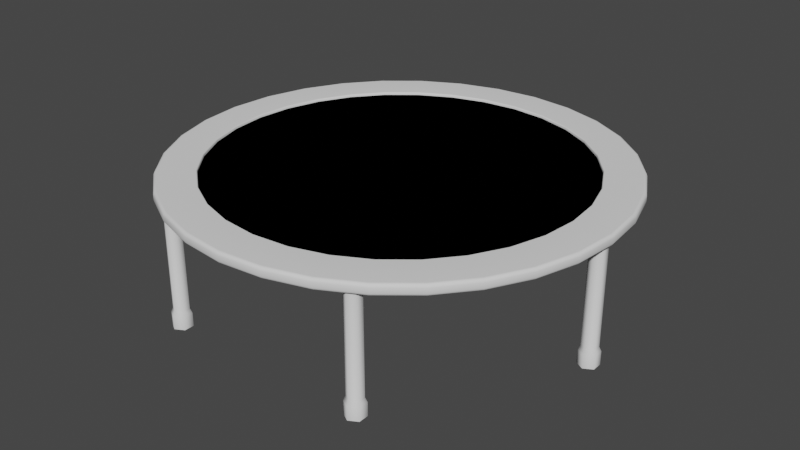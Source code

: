 # Source: Trampolin.blend  (saved by Blender 3.4.6; exported with 4.5.12 LTS)
import bpy
from mathutils import Matrix  # noqa: F401  (used for matrix-valued properties, if any)

bpy.ops.wm.read_factory_settings(use_empty=True)
scene = bpy.context.scene
scene.name = 'Scene'

# ---- collections
col_collection = bpy.data.collections.new('Collection'); scene.collection.children.link(col_collection)

# ---- node groups
ng_auto_smooth = bpy.data.node_groups.new('Auto Smooth', 'GeometryNodeTree')
_s = ng_auto_smooth.interface.new_socket(name='Geometry', in_out='OUTPUT', socket_type='NodeSocketGeometry')
_s = ng_auto_smooth.interface.new_socket(name='Geometry', in_out='INPUT', socket_type='NodeSocketGeometry')
_s = ng_auto_smooth.interface.new_socket(name='Angle', in_out='INPUT', socket_type='NodeSocketFloat')
_s.subtype = 'ANGLE'
_s.min_value = 0.0
_s.max_value = 3.142
ng_auto_smooth.is_modifier = True
_N = ng_auto_smooth.nodes; _L = ng_auto_smooth.links
n0 = _N.new('NodeGroupOutput'); n0.name = 'Group Output'; n0.location = (480, -100)
n1 = _N.new('NodeGroupInput'); n1.name = 'Group Input'; n1.location = (-420, -300)
n2 = _N.new('NodeGroupInput'); n2.name = 'Group Input.001'; n2.location = (-60, -100)
n3 = _N.new('GeometryNodeSetShadeSmooth'); n3.name = 'Set Shade Smooth'; n3.location = (120, -100)
n3.domain = 'EDGE'
n4 = _N.new('GeometryNodeSetShadeSmooth'); n4.name = 'Set Shade Smooth.001'; n4.location = (300, -100)
n5 = _N.new('GeometryNodeInputMeshEdgeAngle'); n5.name = 'Edge Angle'; n5.location = (-420, -220)
n6 = _N.new('GeometryNodeInputEdgeSmooth'); n6.name = 'Is Edge Smooth'; n6.location = (-60, -160)
n7 = _N.new('GeometryNodeInputShadeSmooth'); n7.name = 'Is Face Smooth'; n7.location = (-240, -340)
n8 = _N.new('FunctionNodeBooleanMath'); n8.name = 'Boolean Math'; n8.location = (-60, -220)
n9 = _N.new('FunctionNodeCompare'); n9.name = 'Compare'; n9.location = (-240, -180)
n9.operation = 'LESS_EQUAL'
_L.new(n5.outputs[0], n9.inputs[0])
_L.new(n4.outputs[0], n0.inputs[0])
_L.new(n1.outputs[1], n9.inputs[1])
_L.new(n9.outputs[0], n8.inputs[0])
_L.new(n7.outputs[0], n8.inputs[1])
_L.new(n2.outputs[0], n3.inputs[0])
_L.new(n6.outputs[0], n3.inputs[1])
_L.new(n3.outputs[0], n4.inputs[0])
_L.new(n8.outputs[0], n3.inputs[2])
n0.is_active_output = True

# ---- world
world_world = bpy.data.worlds.new('World'); scene.world = world_world
world_world.use_nodes = True; world_world.node_tree.nodes.clear()
_N = world_world.node_tree.nodes; _L = world_world.node_tree.links
n0 = _N.new('ShaderNodeOutputWorld'); n0.name = 'World Output'; n0.location = (300, 300)
n1 = _N.new('ShaderNodeBackground'); n1.name = 'Background'; n1.location = (10, 300)
n1.inputs[0].default_value = (0.05088, 0.05088, 0.05088, 1.0)
_L.new(n1.outputs[0], n0.inputs[0])
n0.is_active_output = True
world_world.color = (0.05088, 0.05088, 0.05088)
world_world.use_sun_shadow = False
world_world.sun_shadow_jitter_overblur = 0.0

# ---- meshes
me_circle = bpy.data.meshes.new('Circle')
me_circle.from_pydata([(0.0, 1.0, 0.0), (-0.2225, 0.9749, 0.0), (-0.4339, 0.901, 0.0), (-0.6235, 0.7818, 0.0), (-0.7818, 0.6235, 0.0), (-0.901, 0.4339, 0.0), (-0.9749, 0.2225, 0.0), (-1.0, 0.0, 0.0), (-0.9749, -0.2225, 0.0), (-0.901, -0.4339, 0.0), (-0.7818, -0.6235, 0.0), (-0.6235, -0.7818, 0.0), (-0.4339, -0.901, 0.0), (-0.2225, -0.9749, 0.0), (0.0, -1.0, 0.0), (0.2225, -0.9749, 0.0), (0.4339, -0.901, 0.0), (0.6235, -0.7818, 0.0), (0.7818, -0.6235, 0.0), (0.901, -0.4339, 0.0), (0.9749, -0.2225, 0.0), (1.0, 0.0, 0.0), (0.9749, 0.2225, 0.0), (0.901, 0.4339, 0.0), (0.7818, 0.6235, 0.0), (0.6235, 0.7818, 0.0), (0.4339, 0.901, 0.0), (0.2225, 0.9749, 0.0), (-0.0332, 0.1454, 0.0), (-2.904e-09, 0.1492, 0.0), (-0.06473, 0.1344, 0.0), (-0.09301, 0.1166, 0.0), (-0.1166, 0.09301, 0.0), (-0.1344, 0.06473, 0.0), (-0.1454, 0.0332, 0.0), (-0.1492, 0.0, 0.0), (-0.1454, -0.0332, 0.0), (-0.1344, -0.06473, 0.0), (-0.1166, -0.09301, 0.0), (-0.09301, -0.1166, 0.0), (-0.06473, -0.1344, 0.0), (-0.0332, -0.1454, 0.0), (-2.904e-09, -0.1492, 0.0), (0.0332, -0.1454, 0.0), (0.06473, -0.1344, 0.0), (0.09301, -0.1166, 0.0), (0.1166, -0.09301, 0.0), (0.1344, -0.06473, 0.0), (0.1454, -0.0332, 0.0), (0.1492, 0.0, 0.0), (0.1454, 0.0332, 0.0), (0.1344, 0.06473, 0.0), (0.1166, 0.09301, 0.0), (0.09301, 0.1166, 0.0), (0.06473, 0.1344, 0.0), (0.0332, 0.1454, 0.0), (-0.1955, 0.8564, 0.0), (-0.1684, 0.7379, 0.0), (-0.1414, 0.6194, 0.0), (-0.1143, 0.5009, 0.0), (-0.08729, 0.3824, 0.0), (-0.06024, 0.2639, 0.0), (-2.49e-09, 0.2707, 0.0), (-2.075e-09, 0.3923, 0.0), (-1.66e-09, 0.5138, 0.0), (-1.245e-09, 0.6354, 0.0), (-8.298e-10, 0.7569, 0.0), (-4.149e-10, 0.8785, 0.0), (-0.3811, 0.7915, 0.0), (-0.3284, 0.682, 0.0), (-0.2757, 0.5724, 0.0), (-0.2229, 0.4629, 0.0), (-0.1702, 0.3534, 0.0), (-0.1175, 0.2439, 0.0), (-0.5477, 0.6868, 0.0), (-0.4719, 0.5918, 0.0), (-0.3961, 0.4967, 0.0), (-0.3204, 0.4017, 0.0), (-0.2446, 0.3067, 0.0), (-0.1688, 0.2117, 0.0), (-0.6868, 0.5477, 0.0), (-0.5918, 0.4719, 0.0), (-0.4967, 0.3961, 0.0), (-0.4017, 0.3204, 0.0), (-0.3067, 0.2446, 0.0), (-0.2117, 0.1688, 0.0), (-0.7915, 0.3811, 0.0), (-0.682, 0.3284, 0.0), (-0.5724, 0.2757, 0.0), (-0.4629, 0.2229, 0.0), (-0.3534, 0.1702, 0.0), (-0.2439, 0.1175, 0.0), (-0.8564, 0.1955, 0.0), (-0.7379, 0.1684, 0.0), (-0.6194, 0.1414, 0.0), (-0.5009, 0.1143, 0.0), (-0.3824, 0.08729, 0.0), (-0.2639, 0.06024, 0.0), (-0.8785, 0.0, 0.0), (-0.7569, 0.0, 0.0), (-0.6354, 0.0, 0.0), (-0.5138, 0.0, 0.0), (-0.3923, 0.0, 0.0), (-0.2707, 0.0, 0.0), (-0.8564, -0.1955, 0.0), (-0.7379, -0.1684, 0.0), (-0.6194, -0.1414, 0.0), (-0.5009, -0.1143, 0.0), (-0.3824, -0.08729, 0.0), (-0.2639, -0.06024, 0.0), (-0.7915, -0.3811, 0.0), (-0.682, -0.3284, 0.0), (-0.5724, -0.2757, 0.0), (-0.4629, -0.2229, 0.0), (-0.3534, -0.1702, 0.0), (-0.2439, -0.1175, 0.0), (-0.6868, -0.5477, 0.0), (-0.5918, -0.4719, 0.0), (-0.4967, -0.3961, 0.0), (-0.4017, -0.3204, 0.0), (-0.3067, -0.2446, 0.0), (-0.2117, -0.1688, 0.0), (-0.5477, -0.6868, 0.0), (-0.4719, -0.5918, 0.0), (-0.3961, -0.4967, 0.0), (-0.3204, -0.4017, 0.0), (-0.2446, -0.3067, 0.0), (-0.1688, -0.2117, 0.0), (-0.3811, -0.7915, 0.0), (-0.3284, -0.682, 0.0), (-0.2757, -0.5724, 0.0), (-0.2229, -0.4629, 0.0), (-0.1702, -0.3534, 0.0), (-0.1175, -0.2439, 0.0), (-0.1955, -0.8564, 0.0), (-0.1684, -0.7379, 0.0), (-0.1414, -0.6194, 0.0), (-0.1143, -0.5009, 0.0), (-0.08729, -0.3824, 0.0), (-0.06024, -0.2639, 0.0), (-4.149e-10, -0.8785, 0.0), (-8.298e-10, -0.7569, 0.0), (-1.245e-09, -0.6354, 0.0), (-1.66e-09, -0.5138, 0.0), (-2.075e-09, -0.3923, 0.0), (-2.49e-09, -0.2707, 0.0), (0.1955, -0.8564, 0.0), (0.1684, -0.7379, 0.0), (0.1414, -0.6194, 0.0), (0.1143, -0.5009, 0.0), (0.08729, -0.3824, 0.0), (0.06024, -0.2639, 0.0), (0.3811, -0.7915, 0.0), (0.3284, -0.682, 0.0), (0.2757, -0.5724, 0.0), (0.2229, -0.4629, 0.0), (0.1702, -0.3534, 0.0), (0.1175, -0.2439, 0.0), (0.5477, -0.6868, 0.0), (0.4719, -0.5918, 0.0), (0.3961, -0.4967, 0.0), (0.3204, -0.4017, 0.0), (0.2446, -0.3067, 0.0), (0.1688, -0.2117, 0.0), (0.6868, -0.5477, 0.0), (0.5918, -0.4719, 0.0), (0.4967, -0.3961, 0.0), (0.4017, -0.3204, 0.0), (0.3067, -0.2446, 0.0), (0.2117, -0.1688, 0.0), (0.7915, -0.3811, 0.0), (0.682, -0.3284, 0.0), (0.5724, -0.2757, 0.0), (0.4629, -0.2229, 0.0), (0.3534, -0.1702, 0.0), (0.2439, -0.1175, 0.0), (0.8564, -0.1955, 0.0), (0.7379, -0.1684, 0.0), (0.6194, -0.1414, 0.0), (0.5009, -0.1143, 0.0), (0.3824, -0.08729, 0.0), (0.2639, -0.06024, 0.0), (0.8785, 0.0, 0.0), (0.7569, 0.0, 0.0), (0.6354, 0.0, 0.0), (0.5138, 0.0, 0.0), (0.3923, 0.0, 0.0), (0.2707, 0.0, 0.0), (0.8564, 0.1955, 0.0), (0.7379, 0.1684, 0.0), (0.6194, 0.1414, 0.0), (0.5009, 0.1143, 0.0), (0.3824, 0.08729, 0.0), (0.2639, 0.06024, 0.0), (0.7915, 0.3811, 0.0), (0.682, 0.3284, 0.0), (0.5724, 0.2757, 0.0), (0.4629, 0.2229, 0.0), (0.3534, 0.1702, 0.0), (0.2439, 0.1175, 0.0), (0.6868, 0.5477, 0.0), (0.5918, 0.4719, 0.0), (0.4967, 0.3961, 0.0), (0.4017, 0.3204, 0.0), (0.3067, 0.2446, 0.0), (0.2117, 0.1688, 0.0), (0.5477, 0.6868, 0.0), (0.4719, 0.5918, 0.0), (0.3961, 0.4967, 0.0), (0.3204, 0.4017, 0.0), (0.2446, 0.3067, 0.0), (0.1688, 0.2117, 0.0), (0.3811, 0.7915, 0.0), (0.3284, 0.682, 0.0), (0.2757, 0.5724, 0.0), (0.2229, 0.4629, 0.0), (0.1702, 0.3534, 0.0), (0.1175, 0.2439, 0.0), (0.1955, 0.8564, 0.0), (0.1684, 0.7379, 0.0), (0.1414, 0.6194, 0.0), (0.1143, 0.5009, 0.0), (0.08729, 0.3824, 0.0), (0.06024, 0.2639, 0.0), (0.0, 1.0, 0.0), (-0.2225, 0.9749, 0.0), (-0.4339, 0.901, 0.0), (-0.6235, 0.7818, 0.0), (-0.7818, 0.6235, 0.0), (-0.901, 0.4339, 0.0), (-0.9749, 0.2225, 0.0), (-1.0, 0.0, 0.0), (-0.9749, -0.2225, 0.0), (-0.901, -0.4339, 0.0), (-0.7818, -0.6235, 0.0), (-0.6235, -0.7818, 0.0), (-0.4339, -0.901, 0.0), (-0.2225, -0.9749, 0.0), (0.0, -1.0, 0.0), (0.2225, -0.9749, 0.0), (0.4339, -0.901, 0.0), (0.6235, -0.7818, 0.0), (0.7818, -0.6235, 0.0), (0.901, -0.4339, 0.0), (0.9749, -0.2225, 0.0), (1.0, 0.0, 0.0), (0.9749, 0.2225, 0.0), (0.901, 0.4339, 0.0), (0.7818, 0.6235, 0.0), (0.6235, 0.7818, 0.0), (0.4339, 0.901, 0.0), (0.2225, 0.9749, 0.0), (-0.0332, 0.1454, 0.0), (-2.904e-09, 0.1492, 0.0), (-0.06473, 0.1344, 0.0), (-0.09301, 0.1166, 0.0), (-0.1166, 0.09301, 0.0), (-0.1344, 0.06473, 0.0), (-0.1454, 0.0332, 0.0), (-0.1492, 0.0, 0.0), (-0.1454, -0.0332, 0.0), (-0.1344, -0.06473, 0.0), (-0.1166, -0.09301, 0.0), (-0.09301, -0.1166, 0.0), (-0.06473, -0.1344, 0.0), (-0.0332, -0.1454, 0.0), (-2.904e-09, -0.1492, 0.0), (0.0332, -0.1454, 0.0), (0.06473, -0.1344, 0.0), (0.09301, -0.1166, 0.0), (0.1166, -0.09301, 0.0), (0.1344, -0.06473, 0.0), (0.1454, -0.0332, 0.0), (0.1492, 0.0, 0.0), (0.1454, 0.0332, 0.0), (0.1344, 0.06473, 0.0), (0.1166, 0.09301, 0.0), (0.09301, 0.1166, 0.0), (0.06473, 0.1344, 0.0), (0.0332, 0.1454, 0.0), (-0.1955, 0.8564, 0.0), (-0.1684, 0.7379, 0.0), (-0.1414, 0.6194, 0.0), (-0.1143, 0.5009, 0.0), (-0.08729, 0.3824, 0.0), (-0.06024, 0.2639, 0.0), (-2.49e-09, 0.2707, 0.0), (-2.075e-09, 0.3923, 0.0), (-1.66e-09, 0.5138, 0.0), (-1.245e-09, 0.6354, 0.0), (-8.298e-10, 0.7569, 0.0), (-4.149e-10, 0.8785, 0.0), (-0.3811, 0.7915, 0.0), (-0.3284, 0.682, 0.0), (-0.2757, 0.5724, 0.0), (-0.2229, 0.4629, 0.0), (-0.1702, 0.3534, 0.0), (-0.1175, 0.2439, 0.0), (-0.5477, 0.6868, 0.0), (-0.4719, 0.5918, 0.0), (-0.3961, 0.4967, 0.0), (-0.3204, 0.4017, 0.0), (-0.2446, 0.3067, 0.0), (-0.1688, 0.2117, 0.0), (-0.6868, 0.5477, 0.0), (-0.5918, 0.4719, 0.0), (-0.4967, 0.3961, 0.0), (-0.4017, 0.3204, 0.0), (-0.3067, 0.2446, 0.0), (-0.2117, 0.1688, 0.0), (-0.7915, 0.3811, 0.0), (-0.682, 0.3284, 0.0), (-0.5724, 0.2757, 0.0), (-0.4629, 0.2229, 0.0), (-0.3534, 0.1702, 0.0), (-0.2439, 0.1175, 0.0), (-0.8564, 0.1955, 0.0), (-0.7379, 0.1684, 0.0), (-0.6194, 0.1414, 0.0), (-0.5009, 0.1143, 0.0), (-0.3824, 0.08729, 0.0), (-0.2639, 0.06024, 0.0), (-0.8785, 0.0, 0.0), (-0.7569, 0.0, 0.0), (-0.6354, 0.0, 0.0), (-0.5138, 0.0, 0.0), (-0.3923, 0.0, 0.0), (-0.2707, 0.0, 0.0), (-0.8564, -0.1955, 0.0), (-0.7379, -0.1684, 0.0), (-0.6194, -0.1414, 0.0), (-0.5009, -0.1143, 0.0), (-0.3824, -0.08729, 0.0), (-0.2639, -0.06024, 0.0), (-0.7915, -0.3811, 0.0), (-0.682, -0.3284, 0.0), (-0.5724, -0.2757, 0.0), (-0.4629, -0.2229, 0.0), (-0.3534, -0.1702, 0.0), (-0.2439, -0.1175, 0.0), (-0.6868, -0.5477, 0.0), (-0.5918, -0.4719, 0.0), (-0.4967, -0.3961, 0.0), (-0.4017, -0.3204, 0.0), (-0.3067, -0.2446, 0.0), (-0.2117, -0.1688, 0.0), (-0.5477, -0.6868, 0.0), (-0.4719, -0.5918, 0.0), (-0.3961, -0.4967, 0.0), (-0.3204, -0.4017, 0.0), (-0.2446, -0.3067, 0.0), (-0.1688, -0.2117, 0.0), (-0.3811, -0.7915, 0.0), (-0.3284, -0.682, 0.0), (-0.2757, -0.5724, 0.0), (-0.2229, -0.4629, 0.0), (-0.1702, -0.3534, 0.0), (-0.1175, -0.2439, 0.0), (-0.1955, -0.8564, 0.0), (-0.1684, -0.7379, 0.0), (-0.1414, -0.6194, 0.0), (-0.1143, -0.5009, 0.0), (-0.08729, -0.3824, 0.0), (-0.06024, -0.2639, 0.0), (-4.149e-10, -0.8785, 0.0), (-8.298e-10, -0.7569, 0.0), (-1.245e-09, -0.6354, 0.0), (-1.66e-09, -0.5138, 0.0), (-2.075e-09, -0.3923, 0.0), (-2.49e-09, -0.2707, 0.0), (0.1955, -0.8564, 0.0), (0.1684, -0.7379, 0.0), (0.1414, -0.6194, 0.0), (0.1143, -0.5009, 0.0), (0.08729, -0.3824, 0.0), (0.06024, -0.2639, 0.0), (0.3811, -0.7915, 0.0), (0.3284, -0.682, 0.0), (0.2757, -0.5724, 0.0), (0.2229, -0.4629, 0.0), (0.1702, -0.3534, 0.0), (0.1175, -0.2439, 0.0), (0.5477, -0.6868, 0.0), (0.4719, -0.5918, 0.0), (0.3961, -0.4967, 0.0), (0.3204, -0.4017, 0.0), (0.2446, -0.3067, 0.0), (0.1688, -0.2117, 0.0), (0.6868, -0.5477, 0.0), (0.5918, -0.4719, 0.0), (0.4967, -0.3961, 0.0), (0.4017, -0.3204, 0.0), (0.3067, -0.2446, 0.0), (0.2117, -0.1688, 0.0), (0.7915, -0.3811, 0.0), (0.682, -0.3284, 0.0), (0.5724, -0.2757, 0.0), (0.4629, -0.2229, 0.0), (0.3534, -0.1702, 0.0), (0.2439, -0.1175, 0.0), (0.8564, -0.1955, 0.0), (0.7379, -0.1684, 0.0), (0.6194, -0.1414, 0.0), (0.5009, -0.1143, 0.0), (0.3824, -0.08729, 0.0), (0.2639, -0.06024, 0.0), (0.8785, 0.0, 0.0), (0.7569, 0.0, 0.0), (0.6354, 0.0, 0.0), (0.5138, 0.0, 0.0), (0.3923, 0.0, 0.0), (0.2707, 0.0, 0.0), (0.8564, 0.1955, 0.0), (0.7379, 0.1684, 0.0), (0.6194, 0.1414, 0.0), (0.5009, 0.1143, 0.0), (0.3824, 0.08729, 0.0), (0.2639, 0.06024, 0.0), (0.7915, 0.3811, 0.0), (0.682, 0.3284, 0.0), (0.5724, 0.2757, 0.0), (0.4629, 0.2229, 0.0), (0.3534, 0.1702, 0.0), (0.2439, 0.1175, 0.0), (0.6868, 0.5477, 0.0), (0.5918, 0.4719, 0.0), (0.4967, 0.3961, 0.0), (0.4017, 0.3204, 0.0), (0.3067, 0.2446, 0.0), (0.2117, 0.1688, 0.0), (0.5477, 0.6868, 0.0), (0.4719, 0.5918, 0.0), (0.3961, 0.4967, 0.0), (0.3204, 0.4017, 0.0), (0.2446, 0.3067, 0.0), (0.1688, 0.2117, 0.0), (0.3811, 0.7915, 0.0), (0.3284, 0.682, 0.0), (0.2757, 0.5724, 0.0), (0.2229, 0.4629, 0.0), (0.1702, 0.3534, 0.0), (0.1175, 0.2439, 0.0), (0.1955, 0.8564, 0.0), (0.1684, 0.7379, 0.0), (0.1414, 0.6194, 0.0), (0.1143, 0.5009, 0.0), (0.08729, 0.3824, 0.0), (0.06024, 0.2639, 0.0)], [], [(29, 28, 30, 31, 32, 33, 34, 35, 36, 37, 38, 39, 40, 41, 42, 43, 44, 45, 46, 47, 48, 49, 50, 51, 52, 53, 54, 55), (56, 67, 0, 1), (68, 56, 1, 2), (74, 68, 2, 3), (80, 74, 3, 4), (86, 80, 4, 5), (92, 86, 5, 6), (98, 92, 6, 7), (104, 98, 7, 8), (110, 104, 8, 9), (116, 110, 9, 10), (122, 116, 10, 11), (128, 122, 11, 12), (134, 128, 12, 13), (140, 134, 13, 14), (146, 140, 14, 15), (152, 146, 15, 16), (158, 152, 16, 17), (164, 158, 17, 18), (170, 164, 18, 19), (176, 170, 19, 20), (182, 176, 20, 21), (188, 182, 21, 22), (194, 188, 22, 23), (200, 194, 23, 24), (206, 200, 24, 25), (212, 206, 25, 26), (218, 212, 26, 27), (67, 218, 27, 0), (29, 55, 223, 62), (62, 223, 222, 63), (63, 222, 221, 64), (64, 221, 220, 65), (65, 220, 219, 66), (66, 219, 218, 67), (55, 54, 217, 223), (223, 217, 216, 222), (222, 216, 215, 221), (221, 215, 214, 220), (220, 214, 213, 219), (219, 213, 212, 218), (54, 53, 211, 217), (217, 211, 210, 216), (216, 210, 209, 215), (215, 209, 208, 214), (214, 208, 207, 213), (213, 207, 206, 212), (53, 52, 205, 211), (211, 205, 204, 210), (210, 204, 203, 209), (209, 203, 202, 208), (208, 202, 201, 207), (207, 201, 200, 206), (52, 51, 199, 205), (205, 199, 198, 204), (204, 198, 197, 203), (203, 197, 196, 202), (202, 196, 195, 201), (201, 195, 194, 200), (51, 50, 193, 199), (199, 193, 192, 198), (198, 192, 191, 197), (197, 191, 190, 196), (196, 190, 189, 195), (195, 189, 188, 194), (50, 49, 187, 193), (193, 187, 186, 192), (192, 186, 185, 191), (191, 185, 184, 190), (190, 184, 183, 189), (189, 183, 182, 188), (49, 48, 181, 187), (187, 181, 180, 186), (186, 180, 179, 185), (185, 179, 178, 184), (184, 178, 177, 183), (183, 177, 176, 182), (48, 47, 175, 181), (181, 175, 174, 180), (180, 174, 173, 179), (179, 173, 172, 178), (178, 172, 171, 177), (177, 171, 170, 176), (47, 46, 169, 175), (175, 169, 168, 174), (174, 168, 167, 173), (173, 167, 166, 172), (172, 166, 165, 171), (171, 165, 164, 170), (46, 45, 163, 169), (169, 163, 162, 168), (168, 162, 161, 167), (167, 161, 160, 166), (166, 160, 159, 165), (165, 159, 158, 164), (45, 44, 157, 163), (163, 157, 156, 162), (162, 156, 155, 161), (161, 155, 154, 160), (160, 154, 153, 159), (159, 153, 152, 158), (44, 43, 151, 157), (157, 151, 150, 156), (156, 150, 149, 155), (155, 149, 148, 154), (154, 148, 147, 153), (153, 147, 146, 152), (43, 42, 145, 151), (151, 145, 144, 150), (150, 144, 143, 149), (149, 143, 142, 148), (148, 142, 141, 147), (147, 141, 140, 146), (42, 41, 139, 145), (145, 139, 138, 144), (144, 138, 137, 143), (143, 137, 136, 142), (142, 136, 135, 141), (141, 135, 134, 140), (41, 40, 133, 139), (139, 133, 132, 138), (138, 132, 131, 137), (137, 131, 130, 136), (136, 130, 129, 135), (135, 129, 128, 134), (40, 39, 127, 133), (133, 127, 126, 132), (132, 126, 125, 131), (131, 125, 124, 130), (130, 124, 123, 129), (129, 123, 122, 128), (39, 38, 121, 127), (127, 121, 120, 126), (126, 120, 119, 125), (125, 119, 118, 124), (124, 118, 117, 123), (123, 117, 116, 122), (38, 37, 115, 121), (121, 115, 114, 120), (120, 114, 113, 119), (119, 113, 112, 118), (118, 112, 111, 117), (117, 111, 110, 116), (37, 36, 109, 115), (115, 109, 108, 114), (114, 108, 107, 113), (113, 107, 106, 112), (112, 106, 105, 111), (111, 105, 104, 110), (36, 35, 103, 109), (109, 103, 102, 108), (108, 102, 101, 107), (107, 101, 100, 106), (106, 100, 99, 105), (105, 99, 98, 104), (35, 34, 97, 103), (103, 97, 96, 102), (102, 96, 95, 101), (101, 95, 94, 100), (100, 94, 93, 99), (99, 93, 92, 98), (34, 33, 91, 97), (97, 91, 90, 96), (96, 90, 89, 95), (95, 89, 88, 94), (94, 88, 87, 93), (93, 87, 86, 92), (33, 32, 85, 91), (91, 85, 84, 90), (90, 84, 83, 89), (89, 83, 82, 88), (88, 82, 81, 87), (87, 81, 80, 86), (32, 31, 79, 85), (85, 79, 78, 84), (84, 78, 77, 83), (83, 77, 76, 82), (82, 76, 75, 81), (81, 75, 74, 80), (31, 30, 73, 79), (79, 73, 72, 78), (78, 72, 71, 77), (77, 71, 70, 76), (76, 70, 69, 75), (75, 69, 68, 74), (30, 28, 61, 73), (73, 61, 60, 72), (72, 60, 59, 71), (71, 59, 58, 70), (70, 58, 57, 69), (69, 57, 56, 68), (28, 29, 62, 61), (61, 62, 63, 60), (60, 63, 64, 59), (59, 64, 65, 58), (58, 65, 66, 57), (57, 66, 67, 56), (253, 279, 278, 277, 276, 275, 274, 273, 272, 271, 270, 269, 268, 267, 266, 265, 264, 263, 262, 261, 260, 259, 258, 257, 256, 255, 254, 252), (280, 225, 224, 291), (292, 226, 225, 280), (298, 227, 226, 292), (304, 228, 227, 298), (310, 229, 228, 304), (316, 230, 229, 310), (322, 231, 230, 316), (328, 232, 231, 322), (334, 233, 232, 328), (340, 234, 233, 334), (346, 235, 234, 340), (352, 236, 235, 346), (358, 237, 236, 352), (364, 238, 237, 358), (370, 239, 238, 364), (376, 240, 239, 370), (382, 241, 240, 376), (388, 242, 241, 382), (394, 243, 242, 388), (400, 244, 243, 394), (406, 245, 244, 400), (412, 246, 245, 406), (418, 247, 246, 412), (424, 248, 247, 418), (430, 249, 248, 424), (436, 250, 249, 430), (442, 251, 250, 436), (291, 224, 251, 442), (253, 286, 447, 279), (286, 287, 446, 447), (287, 288, 445, 446), (288, 289, 444, 445), (289, 290, 443, 444), (290, 291, 442, 443), (279, 447, 441, 278), (447, 446, 440, 441), (446, 445, 439, 440), (445, 444, 438, 439), (444, 443, 437, 438), (443, 442, 436, 437), (278, 441, 435, 277), (441, 440, 434, 435), (440, 439, 433, 434), (439, 438, 432, 433), (438, 437, 431, 432), (437, 436, 430, 431), (277, 435, 429, 276), (435, 434, 428, 429), (434, 433, 427, 428), (433, 432, 426, 427), (432, 431, 425, 426), (431, 430, 424, 425), (276, 429, 423, 275), (429, 428, 422, 423), (428, 427, 421, 422), (427, 426, 420, 421), (426, 425, 419, 420), (425, 424, 418, 419), (275, 423, 417, 274), (423, 422, 416, 417), (422, 421, 415, 416), (421, 420, 414, 415), (420, 419, 413, 414), (419, 418, 412, 413), (274, 417, 411, 273), (417, 416, 410, 411), (416, 415, 409, 410), (415, 414, 408, 409), (414, 413, 407, 408), (413, 412, 406, 407), (273, 411, 405, 272), (411, 410, 404, 405), (410, 409, 403, 404), (409, 408, 402, 403), (408, 407, 401, 402), (407, 406, 400, 401), (272, 405, 399, 271), (405, 404, 398, 399), (404, 403, 397, 398), (403, 402, 396, 397), (402, 401, 395, 396), (401, 400, 394, 395), (271, 399, 393, 270), (399, 398, 392, 393), (398, 397, 391, 392), (397, 396, 390, 391), (396, 395, 389, 390), (395, 394, 388, 389), (270, 393, 387, 269), (393, 392, 386, 387), (392, 391, 385, 386), (391, 390, 384, 385), (390, 389, 383, 384), (389, 388, 382, 383), (269, 387, 381, 268), (387, 386, 380, 381), (386, 385, 379, 380), (385, 384, 378, 379), (384, 383, 377, 378), (383, 382, 376, 377), (268, 381, 375, 267), (381, 380, 374, 375), (380, 379, 373, 374), (379, 378, 372, 373), (378, 377, 371, 372), (377, 376, 370, 371), (267, 375, 369, 266), (375, 374, 368, 369), (374, 373, 367, 368), (373, 372, 366, 367), (372, 371, 365, 366), (371, 370, 364, 365), (266, 369, 363, 265), (369, 368, 362, 363), (368, 367, 361, 362), (367, 366, 360, 361), (366, 365, 359, 360), (365, 364, 358, 359), (265, 363, 357, 264), (363, 362, 356, 357), (362, 361, 355, 356), (361, 360, 354, 355), (360, 359, 353, 354), (359, 358, 352, 353), (264, 357, 351, 263), (357, 356, 350, 351), (356, 355, 349, 350), (355, 354, 348, 349), (354, 353, 347, 348), (353, 352, 346, 347), (263, 351, 345, 262), (351, 350, 344, 345), (350, 349, 343, 344), (349, 348, 342, 343), (348, 347, 341, 342), (347, 346, 340, 341), (262, 345, 339, 261), (345, 344, 338, 339), (344, 343, 337, 338), (343, 342, 336, 337), (342, 341, 335, 336), (341, 340, 334, 335), (261, 339, 333, 260), (339, 338, 332, 333), (338, 337, 331, 332), (337, 336, 330, 331), (336, 335, 329, 330), (335, 334, 328, 329), (260, 333, 327, 259), (333, 332, 326, 327), (332, 331, 325, 326), (331, 330, 324, 325), (330, 329, 323, 324), (329, 328, 322, 323), (259, 327, 321, 258), (327, 326, 320, 321), (326, 325, 319, 320), (325, 324, 318, 319), (324, 323, 317, 318), (323, 322, 316, 317), (258, 321, 315, 257), (321, 320, 314, 315), (320, 319, 313, 314), (319, 318, 312, 313), (318, 317, 311, 312), (317, 316, 310, 311), (257, 315, 309, 256), (315, 314, 308, 309), (314, 313, 307, 308), (313, 312, 306, 307), (312, 311, 305, 306), (311, 310, 304, 305), (256, 309, 303, 255), (309, 308, 302, 303), (308, 307, 301, 302), (307, 306, 300, 301), (306, 305, 299, 300), (305, 304, 298, 299), (255, 303, 297, 254), (303, 302, 296, 297), (302, 301, 295, 296), (301, 300, 294, 295), (300, 299, 293, 294), (299, 298, 292, 293), (254, 297, 285, 252), (297, 296, 284, 285), (296, 295, 283, 284), (295, 294, 282, 283), (294, 293, 281, 282), (293, 292, 280, 281), (252, 285, 286, 253), (285, 284, 287, 286), (284, 283, 288, 287), (283, 282, 289, 288), (282, 281, 290, 289), (281, 280, 291, 290)])
me_circle.polygons.foreach_set('use_smooth', [True] * 394)
_uv = me_circle.uv_layers.new(name='UVMap')
_uv.uv.foreach_set('vector', [0.5, 0.8385, 0.4247, 0.83, 0.3531, 0.805, 0.2889, 0.7647, 0.2353, 0.7111, 0.195, 0.6469, 0.17, 0.5753, 0.1615, 0.5, 0.17, 0.4247, 0.195, 0.3531, 0.2353, 0.2889, 0.2889, 0.2353, 0.3531, 0.195, 0.4247, 0.17, 0.5, 0.1615, 0.5753, 0.17, 0.6469, 0.195, 0.7111, 0.2353, 0.7647, 0.2889, 0.805, 0.3531, 0.83, 0.4247, 0.8385, 0.5, 0.83, 0.5753, 0.805, 0.6469, 0.7647, 0.7111, 0.7111, 0.7647, 0.6469, 0.805, 0.5753, 0.83, 0.3939, 0.965, 0.5, 0.9769, 0.5, 1.0, 0.3887, 0.9875, 0.2931, 0.9297, 0.3939, 0.965, 0.3887, 0.9875, 0.2831, 0.9505, 0.2026, 0.8729, 0.2931, 0.9297, 0.2831, 0.9505, 0.1883, 0.8909, 0.1271, 0.7974, 0.2026, 0.8729, 0.1883, 0.8909, 0.1091, 0.8117, 0.0703, 0.7069, 0.1271, 0.7974, 0.1091, 0.8117, 0.04952, 0.7169, 0.03503, 0.6061, 0.0703, 0.7069, 0.04952, 0.7169, 0.01254, 0.6113, 0.02307, 0.5, 0.03503, 0.6061, 0.01254, 0.6113, 0.0, 0.5, 0.03503, 0.3939, 0.02307, 0.5, 0.0, 0.5, 0.01254, 0.3887, 0.0703, 0.2931, 0.03503, 0.3939, 0.01254, 0.3887, 0.04952, 0.2831, 0.1271, 0.2026, 0.0703, 0.2931, 0.04952, 0.2831, 0.1091, 0.1883, 0.2026, 0.1271, 0.1271, 0.2026, 0.1091, 0.1883, 0.1883, 0.1091, 0.2931, 0.0703, 0.2026, 0.1271, 0.1883, 0.1091, 0.2831, 0.04952, 0.3939, 0.03503, 0.2931, 0.0703, 0.2831, 0.04952, 0.3887, 0.01254, 0.5, 0.02307, 0.3939, 0.03503, 0.3887, 0.01254, 0.5, 0.0, 0.6061, 0.03503, 0.5, 0.02307, 0.5, 0.0, 0.6113, 0.01254, 0.7069, 0.0703, 0.6061, 0.03503, 0.6113, 0.01254, 0.7169, 0.04952, 0.7974, 0.1271, 0.7069, 0.0703, 0.7169, 0.04952, 0.8117, 0.1091, 0.8729, 0.2026, 0.7974, 0.1271, 0.8117, 0.1091, 0.8909, 0.1883, 0.9297, 0.2931, 0.8729, 0.2026, 0.8909, 0.1883, 0.9505, 0.2831, 0.965, 0.3939, 0.9297, 0.2931, 0.9505, 0.2831, 0.9875, 0.3887, 0.9769, 0.5, 0.965, 0.3939, 0.9875, 0.3887, 1.0, 0.5, 0.965, 0.6061, 0.9769, 0.5, 1.0, 0.5, 0.9875, 0.6113, 0.9297, 0.7069, 0.965, 0.6061, 0.9875, 0.6113, 0.9505, 0.7169, 0.8729, 0.7974, 0.9297, 0.7069, 0.9505, 0.7169, 0.8909, 0.8117, 0.7974, 0.8729, 0.8729, 0.7974, 0.8909, 0.8117, 0.8117, 0.8909, 0.7069, 0.9297, 0.7974, 0.8729, 0.8117, 0.8909, 0.7169, 0.9505, 0.6061, 0.965, 0.7069, 0.9297, 0.7169, 0.9505, 0.6113, 0.9875, 0.5, 0.9769, 0.6061, 0.965, 0.6113, 0.9875, 0.5, 1.0, 0.5, 0.8385, 0.5753, 0.83, 0.5805, 0.8525, 0.5, 0.8616, 0.5, 0.8616, 0.5805, 0.8525, 0.5856, 0.875, 0.5, 0.8846, 0.5, 0.8846, 0.5856, 0.875, 0.5907, 0.8975, 0.5, 0.9077, 0.5, 0.9077, 0.5907, 0.8975, 0.5959, 0.92, 0.5, 0.9308, 0.5, 0.9308, 0.5959, 0.92, 0.601, 0.9425, 0.5, 0.9539, 0.5, 0.9539, 0.601, 0.9425, 0.6061, 0.965, 0.5, 0.9769, 0.5753, 0.83, 0.6469, 0.805, 0.6569, 0.8258, 0.5805, 0.8525, 0.5805, 0.8525, 0.6569, 0.8258, 0.6669, 0.8466, 0.5856, 0.875, 0.5856, 0.875, 0.6669, 0.8466, 0.6769, 0.8673, 0.5907, 0.8975, 0.5907, 0.8975, 0.6769, 0.8673, 0.6869, 0.8881, 0.5959, 0.92, 0.5959, 0.92, 0.6869, 0.8881, 0.6969, 0.9089, 0.601, 0.9425, 0.601, 0.9425, 0.6969, 0.9089, 0.7069, 0.9297, 0.6061, 0.965, 0.6469, 0.805, 0.7111, 0.7647, 0.7254, 0.7827, 0.6569, 0.8258, 0.6569, 0.8258, 0.7254, 0.7827, 0.7398, 0.8007, 0.6669, 0.8466, 0.6669, 0.8466, 0.7398, 0.8007, 0.7542, 0.8188, 0.6769, 0.8673, 0.6769, 0.8673, 0.7542, 0.8188, 0.7686, 0.8368, 0.6869, 0.8881, 0.6869, 0.8881, 0.7686, 0.8368, 0.783, 0.8548, 0.6969, 0.9089, 0.6969, 0.9089, 0.783, 0.8548, 0.7974, 0.8729, 0.7069, 0.9297, 0.7111, 0.7647, 0.7647, 0.7111, 0.7827, 0.7254, 0.7254, 0.7827, 0.7254, 0.7827, 0.7827, 0.7254, 0.8007, 0.7398, 0.7398, 0.8007, 0.7398, 0.8007, 0.8007, 0.7398, 0.8188, 0.7542, 0.7542, 0.8188, 0.7542, 0.8188, 0.8188, 0.7542, 0.8368, 0.7686, 0.7686, 0.8368, 0.7686, 0.8368, 0.8368, 0.7686, 0.8548, 0.783, 0.783, 0.8548, 0.783, 0.8548, 0.8548, 0.783, 0.8729, 0.7974, 0.7974, 0.8729, 0.7647, 0.7111, 0.805, 0.6469, 0.8258, 0.6569, 0.7827, 0.7254, 0.7827, 0.7254, 0.8258, 0.6569, 0.8466, 0.6669, 0.8007, 0.7398, 0.8007, 0.7398, 0.8466, 0.6669, 0.8673, 0.6769, 0.8188, 0.7542, 0.8188, 0.7542, 0.8673, 0.6769, 0.8881, 0.6869, 0.8368, 0.7686, 0.8368, 0.7686, 0.8881, 0.6869, 0.9089, 0.6969, 0.8548, 0.783, 0.8548, 0.783, 0.9089, 0.6969, 0.9297, 0.7069, 0.8729, 0.7974, 0.805, 0.6469, 0.83, 0.5753, 0.8525, 0.5805, 0.8258, 0.6569, 0.8258, 0.6569, 0.8525, 0.5805, 0.875, 0.5856, 0.8466, 0.6669, 0.8466, 0.6669, 0.875, 0.5856, 0.8975, 0.5907, 0.8673, 0.6769, 0.8673, 0.6769, 0.8975, 0.5907, 0.92, 0.5959, 0.8881, 0.6869, 0.8881, 0.6869, 0.92, 0.5959, 0.9425, 0.601, 0.9089, 0.6969, 0.9089, 0.6969, 0.9425, 0.601, 0.965, 0.6061, 0.9297, 0.7069, 0.83, 0.5753, 0.8385, 0.5, 0.8616, 0.5, 0.8525, 0.5805, 0.8525, 0.5805, 0.8616, 0.5, 0.8846, 0.5, 0.875, 0.5856, 0.875, 0.5856, 0.8846, 0.5, 0.9077, 0.5, 0.8975, 0.5907, 0.8975, 0.5907, 0.9077, 0.5, 0.9308, 0.5, 0.92, 0.5959, 0.92, 0.5959, 0.9308, 0.5, 0.9539, 0.5, 0.9425, 0.601, 0.9425, 0.601, 0.9539, 0.5, 0.9769, 0.5, 0.965, 0.6061, 0.8385, 0.5, 0.83, 0.4247, 0.8525, 0.4195, 0.8616, 0.5, 0.8616, 0.5, 0.8525, 0.4195, 0.875, 0.4144, 0.8846, 0.5, 0.8846, 0.5, 0.875, 0.4144, 0.8975, 0.4093, 0.9077, 0.5, 0.9077, 0.5, 0.8975, 0.4093, 0.92, 0.4041, 0.9308, 0.5, 0.9308, 0.5, 0.92, 0.4041, 0.9425, 0.399, 0.9539, 0.5, 0.9539, 0.5, 0.9425, 0.399, 0.965, 0.3939, 0.9769, 0.5, 0.83, 0.4247, 0.805, 0.3531, 0.8258, 0.3431, 0.8525, 0.4195, 0.8525, 0.4195, 0.8258, 0.3431, 0.8466, 0.3331, 0.875, 0.4144, 0.875, 0.4144, 0.8466, 0.3331, 0.8673, 0.3231, 0.8975, 0.4093, 0.8975, 0.4093, 0.8673, 0.3231, 0.8881, 0.3131, 0.92, 0.4041, 0.92, 0.4041, 0.8881, 0.3131, 0.9089, 0.3031, 0.9425, 0.399, 0.9425, 0.399, 0.9089, 0.3031, 0.9297, 0.2931, 0.965, 0.3939, 0.805, 0.3531, 0.7647, 0.2889, 0.7827, 0.2746, 0.8258, 0.3431, 0.8258, 0.3431, 0.7827, 0.2746, 0.8007, 0.2602, 0.8466, 0.3331, 0.8466, 0.3331, 0.8007, 0.2602, 0.8188, 0.2458, 0.8673, 0.3231, 0.8673, 0.3231, 0.8188, 0.2458, 0.8368, 0.2314, 0.8881, 0.3131, 0.8881, 0.3131, 0.8368, 0.2314, 0.8548, 0.217, 0.9089, 0.3031, 0.9089, 0.3031, 0.8548, 0.217, 0.8729, 0.2026, 0.9297, 0.2931, 0.7647, 0.2889, 0.7111, 0.2353, 0.7254, 0.2173, 0.7827, 0.2746, 0.7827, 0.2746, 0.7254, 0.2173, 0.7398, 0.1993, 0.8007, 0.2602, 0.8007, 0.2602, 0.7398, 0.1993, 0.7542, 0.1812, 0.8188, 0.2458, 0.8188, 0.2458, 0.7542, 0.1812, 0.7686, 0.1632, 0.8368, 0.2314, 0.8368, 0.2314, 0.7686, 0.1632, 0.783, 0.1452, 0.8548, 0.217, 0.8548, 0.217, 0.783, 0.1452, 0.7974, 0.1271, 0.8729, 0.2026, 0.7111, 0.2353, 0.6469, 0.195, 0.6569, 0.1742, 0.7254, 0.2173, 0.7254, 0.2173, 0.6569, 0.1742, 0.6669, 0.1534, 0.7398, 0.1993, 0.7398, 0.1993, 0.6669, 0.1534, 0.6769, 0.1327, 0.7542, 0.1812, 0.7542, 0.1812, 0.6769, 0.1327, 0.6869, 0.1119, 0.7686, 0.1632, 0.7686, 0.1632, 0.6869, 0.1119, 0.6969, 0.09109, 0.783, 0.1452, 0.783, 0.1452, 0.6969, 0.09109, 0.7069, 0.0703, 0.7974, 0.1271, 0.6469, 0.195, 0.5753, 0.17, 0.5805, 0.1475, 0.6569, 0.1742, 0.6569, 0.1742, 0.5805, 0.1475, 0.5856, 0.125, 0.6669, 0.1534, 0.6669, 0.1534, 0.5856, 0.125, 0.5907, 0.1025, 0.6769, 0.1327, 0.6769, 0.1327, 0.5907, 0.1025, 0.5959, 0.08001, 0.6869, 0.1119, 0.6869, 0.1119, 0.5959, 0.08001, 0.601, 0.05752, 0.6969, 0.09109, 0.6969, 0.09109, 0.601, 0.05752, 0.6061, 0.03503, 0.7069, 0.0703, 0.5753, 0.17, 0.5, 0.1615, 0.5, 0.1384, 0.5805, 0.1475, 0.5805, 0.1475, 0.5, 0.1384, 0.5, 0.1154, 0.5856, 0.125, 0.5856, 0.125, 0.5, 0.1154, 0.5, 0.09228, 0.5907, 0.1025, 0.5907, 0.1025, 0.5, 0.09228, 0.5, 0.06921, 0.5959, 0.08001, 0.5959, 0.08001, 0.5, 0.06921, 0.5, 0.04614, 0.601, 0.05752, 0.601, 0.05752, 0.5, 0.04614, 0.5, 0.02307, 0.6061, 0.03503, 0.5, 0.1615, 0.4247, 0.17, 0.4195, 0.1475, 0.5, 0.1384, 0.5, 0.1384, 0.4195, 0.1475, 0.4144, 0.125, 0.5, 0.1154, 0.5, 0.1154, 0.4144, 0.125, 0.4093, 0.1025, 0.5, 0.09228, 0.5, 0.09228, 0.4093, 0.1025, 0.4041, 0.08001, 0.5, 0.06921, 0.5, 0.06921, 0.4041, 0.08001, 0.399, 0.05752, 0.5, 0.04614, 0.5, 0.04614, 0.399, 0.05752, 0.3939, 0.03503, 0.5, 0.02307, 0.4247, 0.17, 0.3531, 0.195, 0.3431, 0.1742, 0.4195, 0.1475, 0.4195, 0.1475, 0.3431, 0.1742, 0.3331, 0.1534, 0.4144, 0.125, 0.4144, 0.125, 0.3331, 0.1534, 0.3231, 0.1327, 0.4093, 0.1025, 0.4093, 0.1025, 0.3231, 0.1327, 0.3131, 0.1119, 0.4041, 0.08001, 0.4041, 0.08001, 0.3131, 0.1119, 0.3031, 0.09109, 0.399, 0.05752, 0.399, 0.05752, 0.3031, 0.09109, 0.2931, 0.0703, 0.3939, 0.03503, 0.3531, 0.195, 0.2889, 0.2353, 0.2746, 0.2173, 0.3431, 0.1742, 0.3431, 0.1742, 0.2746, 0.2173, 0.2602, 0.1993, 0.3331, 0.1534, 0.3331, 0.1534, 0.2602, 0.1993, 0.2458, 0.1812, 0.3231, 0.1327, 0.3231, 0.1327, 0.2458, 0.1812, 0.2314, 0.1632, 0.3131, 0.1119, 0.3131, 0.1119, 0.2314, 0.1632, 0.217, 0.1452, 0.3031, 0.09109, 0.3031, 0.09109, 0.217, 0.1452, 0.2026, 0.1271, 0.2931, 0.0703, 0.2889, 0.2353, 0.2353, 0.2889, 0.2173, 0.2746, 0.2746, 0.2173, 0.2746, 0.2173, 0.2173, 0.2746, 0.1993, 0.2602, 0.2602, 0.1993, 0.2602, 0.1993, 0.1993, 0.2602, 0.1812, 0.2458, 0.2458, 0.1812, 0.2458, 0.1812, 0.1812, 0.2458, 0.1632, 0.2314, 0.2314, 0.1632, 0.2314, 0.1632, 0.1632, 0.2314, 0.1452, 0.217, 0.217, 0.1452, 0.217, 0.1452, 0.1452, 0.217, 0.1271, 0.2026, 0.2026, 0.1271, 0.2353, 0.2889, 0.195, 0.3531, 0.1742, 0.3431, 0.2173, 0.2746, 0.2173, 0.2746, 0.1742, 0.3431, 0.1534, 0.3331, 0.1993, 0.2602, 0.1993, 0.2602, 0.1534, 0.3331, 0.1327, 0.3231, 0.1812, 0.2458, 0.1812, 0.2458, 0.1327, 0.3231, 0.1119, 0.3131, 0.1632, 0.2314, 0.1632, 0.2314, 0.1119, 0.3131, 0.09109, 0.3031, 0.1452, 0.217, 0.1452, 0.217, 0.09109, 0.3031, 0.0703, 0.2931, 0.1271, 0.2026, 0.195, 0.3531, 0.17, 0.4247, 0.1475, 0.4195, 0.1742, 0.3431, 0.1742, 0.3431, 0.1475, 0.4195, 0.125, 0.4144, 0.1534, 0.3331, 0.1534, 0.3331, 0.125, 0.4144, 0.1025, 0.4093, 0.1327, 0.3231, 0.1327, 0.3231, 0.1025, 0.4093, 0.08001, 0.4041, 0.1119, 0.3131, 0.1119, 0.3131, 0.08001, 0.4041, 0.05752, 0.399, 0.09109, 0.3031, 0.09109, 0.3031, 0.05752, 0.399, 0.03503, 0.3939, 0.0703, 0.2931, 0.17, 0.4247, 0.1615, 0.5, 0.1384, 0.5, 0.1475, 0.4195, 0.1475, 0.4195, 0.1384, 0.5, 0.1154, 0.5, 0.125, 0.4144, 0.125, 0.4144, 0.1154, 0.5, 0.09228, 0.5, 0.1025, 0.4093, 0.1025, 0.4093, 0.09228, 0.5, 0.06921, 0.5, 0.08001, 0.4041, 0.08001, 0.4041, 0.06921, 0.5, 0.04614, 0.5, 0.05752, 0.399, 0.05752, 0.399, 0.04614, 0.5, 0.02307, 0.5, 0.03503, 0.3939, 0.1615, 0.5, 0.17, 0.5753, 0.1475, 0.5805, 0.1384, 0.5, 0.1384, 0.5, 0.1475, 0.5805, 0.125, 0.5856, 0.1154, 0.5, 0.1154, 0.5, 0.125, 0.5856, 0.1025, 0.5907, 0.09228, 0.5, 0.09228, 0.5, 0.1025, 0.5907, 0.08001, 0.5959, 0.06921, 0.5, 0.06921, 0.5, 0.08001, 0.5959, 0.05752, 0.601, 0.04614, 0.5, 0.04614, 0.5, 0.05752, 0.601, 0.03503, 0.6061, 0.02307, 0.5, 0.17, 0.5753, 0.195, 0.6469, 0.1742, 0.6569, 0.1475, 0.5805, 0.1475, 0.5805, 0.1742, 0.6569, 0.1534, 0.6669, 0.125, 0.5856, 0.125, 0.5856, 0.1534, 0.6669, 0.1327, 0.6769, 0.1025, 0.5907, 0.1025, 0.5907, 0.1327, 0.6769, 0.1119, 0.6869, 0.08001, 0.5959, 0.08001, 0.5959, 0.1119, 0.6869, 0.09109, 0.6969, 0.05752, 0.601, 0.05752, 0.601, 0.09109, 0.6969, 0.0703, 0.7069, 0.03503, 0.6061, 0.195, 0.6469, 0.2353, 0.7111, 0.2173, 0.7254, 0.1742, 0.6569, 0.1742, 0.6569, 0.2173, 0.7254, 0.1993, 0.7398, 0.1534, 0.6669, 0.1534, 0.6669, 0.1993, 0.7398, 0.1812, 0.7542, 0.1327, 0.6769, 0.1327, 0.6769, 0.1812, 0.7542, 0.1632, 0.7686, 0.1119, 0.6869, 0.1119, 0.6869, 0.1632, 0.7686, 0.1452, 0.783, 0.09109, 0.6969, 0.09109, 0.6969, 0.1452, 0.783, 0.1271, 0.7974, 0.0703, 0.7069, 0.2353, 0.7111, 0.2889, 0.7647, 0.2746, 0.7827, 0.2173, 0.7254, 0.2173, 0.7254, 0.2746, 0.7827, 0.2602, 0.8007, 0.1993, 0.7398, 0.1993, 0.7398, 0.2602, 0.8007, 0.2458, 0.8188, 0.1812, 0.7542, 0.1812, 0.7542, 0.2458, 0.8188, 0.2314, 0.8368, 0.1632, 0.7686, 0.1632, 0.7686, 0.2314, 0.8368, 0.217, 0.8548, 0.1452, 0.783, 0.1452, 0.783, 0.217, 0.8548, 0.2026, 0.8729, 0.1271, 0.7974, 0.2889, 0.7647, 0.3531, 0.805, 0.3431, 0.8258, 0.2746, 0.7827, 0.2746, 0.7827, 0.3431, 0.8258, 0.3331, 0.8466, 0.2602, 0.8007, 0.2602, 0.8007, 0.3331, 0.8466, 0.3231, 0.8673, 0.2458, 0.8188, 0.2458, 0.8188, 0.3231, 0.8673, 0.3131, 0.8881, 0.2314, 0.8368, 0.2314, 0.8368, 0.3131, 0.8881, 0.3031, 0.9089, 0.217, 0.8548, 0.217, 0.8548, 0.3031, 0.9089, 0.2931, 0.9297, 0.2026, 0.8729, 0.3531, 0.805, 0.4247, 0.83, 0.4195, 0.8525, 0.3431, 0.8258, 0.3431, 0.8258, 0.4195, 0.8525, 0.4144, 0.875, 0.3331, 0.8466, 0.3331, 0.8466, 0.4144, 0.875, 0.4093, 0.8975, 0.3231, 0.8673, 0.3231, 0.8673, 0.4093, 0.8975, 0.4041, 0.92, 0.3131, 0.8881, 0.3131, 0.8881, 0.4041, 0.92, 0.399, 0.9425, 0.3031, 0.9089, 0.3031, 0.9089, 0.399, 0.9425, 0.3939, 0.965, 0.2931, 0.9297, 0.4247, 0.83, 0.5, 0.8385, 0.5, 0.8616, 0.4195, 0.8525, 0.4195, 0.8525, 0.5, 0.8616, 0.5, 0.8846, 0.4144, 0.875, 0.4144, 0.875, 0.5, 0.8846, 0.5, 0.9077, 0.4093, 0.8975, 0.4093, 0.8975, 0.5, 0.9077, 0.5, 0.9308, 0.4041, 0.92, 0.4041, 0.92, 0.5, 0.9308, 0.5, 0.9539, 0.399, 0.9425, 0.399, 0.9425, 0.5, 0.9539, 0.5, 0.9769, 0.3939, 0.965, 0.5, 0.8385, 0.5753, 0.83, 0.6469, 0.805, 0.7111, 0.7647, 0.7647, 0.7111, 0.805, 0.6469, 0.83, 0.5753, 0.8385, 0.5, 0.83, 0.4247, 0.805, 0.3531, 0.7647, 0.2889, 0.7111, 0.2353, 0.6469, 0.195, 0.5753, 0.17, 0.5, 0.1615, 0.4247, 0.17, 0.3531, 0.195, 0.2889, 0.2353, 0.2353, 0.2889, 0.195, 0.3531, 0.17, 0.4247, 0.1615, 0.5, 0.17, 0.5753, 0.195, 0.6469, 0.2353, 0.7111, 0.2889, 0.7647, 0.3531, 0.805, 0.4247, 0.83, 0.3939, 0.965, 0.3887, 0.9875, 0.5, 1.0, 0.5, 0.9769, 0.2931, 0.9297, 0.2831, 0.9505, 0.3887, 0.9875, 0.3939, 0.965, 0.2026, 0.8729, 0.1883, 0.8909, 0.2831, 0.9505, 0.2931, 0.9297, 0.1271, 0.7974, 0.1091, 0.8117, 0.1883, 0.8909, 0.2026, 0.8729, 0.0703, 0.7069, 0.04952, 0.7169, 0.1091, 0.8117, 0.1271, 0.7974, 0.03503, 0.6061, 0.01254, 0.6113, 0.04952, 0.7169, 0.0703, 0.7069, 0.02307, 0.5, 0.0, 0.5, 0.01254, 0.6113, 0.03503, 0.6061, 0.03503, 0.3939, 0.01254, 0.3887, 0.0, 0.5, 0.02307, 0.5, 0.0703, 0.2931, 0.04952, 0.2831, 0.01254, 0.3887, 0.03503, 0.3939, 0.1271, 0.2026, 0.1091, 0.1883, 0.04952, 0.2831, 0.0703, 0.2931, 0.2026, 0.1271, 0.1883, 0.1091, 0.1091, 0.1883, 0.1271, 0.2026, 0.2931, 0.0703, 0.2831, 0.04952, 0.1883, 0.1091, 0.2026, 0.1271, 0.3939, 0.03503, 0.3887, 0.01254, 0.2831, 0.04952, 0.2931, 0.0703, 0.5, 0.02307, 0.5, 0.0, 0.3887, 0.01254, 0.3939, 0.03503, 0.6061, 0.03503, 0.6113, 0.01254, 0.5, 0.0, 0.5, 0.02307, 0.7069, 0.0703, 0.7169, 0.04952, 0.6113, 0.01254, 0.6061, 0.03503, 0.7974, 0.1271, 0.8117, 0.1091, 0.7169, 0.04952, 0.7069, 0.0703, 0.8729, 0.2026, 0.8909, 0.1883, 0.8117, 0.1091, 0.7974, 0.1271, 0.9297, 0.2931, 0.9505, 0.2831, 0.8909, 0.1883, 0.8729, 0.2026, 0.965, 0.3939, 0.9875, 0.3887, 0.9505, 0.2831, 0.9297, 0.2931, 0.9769, 0.5, 1.0, 0.5, 0.9875, 0.3887, 0.965, 0.3939, 0.965, 0.6061, 0.9875, 0.6113, 1.0, 0.5, 0.9769, 0.5, 0.9297, 0.7069, 0.9505, 0.7169, 0.9875, 0.6113, 0.965, 0.6061, 0.8729, 0.7974, 0.8909, 0.8117, 0.9505, 0.7169, 0.9297, 0.7069, 0.7974, 0.8729, 0.8117, 0.8909, 0.8909, 0.8117, 0.8729, 0.7974, 0.7069, 0.9297, 0.7169, 0.9505, 0.8117, 0.8909, 0.7974, 0.8729, 0.6061, 0.965, 0.6113, 0.9875, 0.7169, 0.9505, 0.7069, 0.9297, 0.5, 0.9769, 0.5, 1.0, 0.6113, 0.9875, 0.6061, 0.965, 0.5, 0.8385, 0.5, 0.8616, 0.5805, 0.8525, 0.5753, 0.83, 0.5, 0.8616, 0.5, 0.8846, 0.5856, 0.875, 0.5805, 0.8525, 0.5, 0.8846, 0.5, 0.9077, 0.5907, 0.8975, 0.5856, 0.875, 0.5, 0.9077, 0.5, 0.9308, 0.5959, 0.92, 0.5907, 0.8975, 0.5, 0.9308, 0.5, 0.9539, 0.601, 0.9425, 0.5959, 0.92, 0.5, 0.9539, 0.5, 0.9769, 0.6061, 0.965, 0.601, 0.9425, 0.5753, 0.83, 0.5805, 0.8525, 0.6569, 0.8258, 0.6469, 0.805, 0.5805, 0.8525, 0.5856, 0.875, 0.6669, 0.8466, 0.6569, 0.8258, 0.5856, 0.875, 0.5907, 0.8975, 0.6769, 0.8673, 0.6669, 0.8466, 0.5907, 0.8975, 0.5959, 0.92, 0.6869, 0.8881, 0.6769, 0.8673, 0.5959, 0.92, 0.601, 0.9425, 0.6969, 0.9089, 0.6869, 0.8881, 0.601, 0.9425, 0.6061, 0.965, 0.7069, 0.9297, 0.6969, 0.9089, 0.6469, 0.805, 0.6569, 0.8258, 0.7254, 0.7827, 0.7111, 0.7647, 0.6569, 0.8258, 0.6669, 0.8466, 0.7398, 0.8007, 0.7254, 0.7827, 0.6669, 0.8466, 0.6769, 0.8673, 0.7542, 0.8188, 0.7398, 0.8007, 0.6769, 0.8673, 0.6869, 0.8881, 0.7686, 0.8368, 0.7542, 0.8188, 0.6869, 0.8881, 0.6969, 0.9089, 0.783, 0.8548, 0.7686, 0.8368, 0.6969, 0.9089, 0.7069, 0.9297, 0.7974, 0.8729, 0.783, 0.8548, 0.7111, 0.7647, 0.7254, 0.7827, 0.7827, 0.7254, 0.7647, 0.7111, 0.7254, 0.7827, 0.7398, 0.8007, 0.8007, 0.7398, 0.7827, 0.7254, 0.7398, 0.8007, 0.7542, 0.8188, 0.8188, 0.7542, 0.8007, 0.7398, 0.7542, 0.8188, 0.7686, 0.8368, 0.8368, 0.7686, 0.8188, 0.7542, 0.7686, 0.8368, 0.783, 0.8548, 0.8548, 0.783, 0.8368, 0.7686, 0.783, 0.8548, 0.7974, 0.8729, 0.8729, 0.7974, 0.8548, 0.783, 0.7647, 0.7111, 0.7827, 0.7254, 0.8258, 0.6569, 0.805, 0.6469, 0.7827, 0.7254, 0.8007, 0.7398, 0.8466, 0.6669, 0.8258, 0.6569, 0.8007, 0.7398, 0.8188, 0.7542, 0.8673, 0.6769, 0.8466, 0.6669, 0.8188, 0.7542, 0.8368, 0.7686, 0.8881, 0.6869, 0.8673, 0.6769, 0.8368, 0.7686, 0.8548, 0.783, 0.9089, 0.6969, 0.8881, 0.6869, 0.8548, 0.783, 0.8729, 0.7974, 0.9297, 0.7069, 0.9089, 0.6969, 0.805, 0.6469, 0.8258, 0.6569, 0.8525, 0.5805, 0.83, 0.5753, 0.8258, 0.6569, 0.8466, 0.6669, 0.875, 0.5856, 0.8525, 0.5805, 0.8466, 0.6669, 0.8673, 0.6769, 0.8975, 0.5907, 0.875, 0.5856, 0.8673, 0.6769, 0.8881, 0.6869, 0.92, 0.5959, 0.8975, 0.5907, 0.8881, 0.6869, 0.9089, 0.6969, 0.9425, 0.601, 0.92, 0.5959, 0.9089, 0.6969, 0.9297, 0.7069, 0.965, 0.6061, 0.9425, 0.601, 0.83, 0.5753, 0.8525, 0.5805, 0.8616, 0.5, 0.8385, 0.5, 0.8525, 0.5805, 0.875, 0.5856, 0.8846, 0.5, 0.8616, 0.5, 0.875, 0.5856, 0.8975, 0.5907, 0.9077, 0.5, 0.8846, 0.5, 0.8975, 0.5907, 0.92, 0.5959, 0.9308, 0.5, 0.9077, 0.5, 0.92, 0.5959, 0.9425, 0.601, 0.9539, 0.5, 0.9308, 0.5, 0.9425, 0.601, 0.965, 0.6061, 0.9769, 0.5, 0.9539, 0.5, 0.8385, 0.5, 0.8616, 0.5, 0.8525, 0.4195, 0.83, 0.4247, 0.8616, 0.5, 0.8846, 0.5, 0.875, 0.4144, 0.8525, 0.4195, 0.8846, 0.5, 0.9077, 0.5, 0.8975, 0.4093, 0.875, 0.4144, 0.9077, 0.5, 0.9308, 0.5, 0.92, 0.4041, 0.8975, 0.4093, 0.9308, 0.5, 0.9539, 0.5, 0.9425, 0.399, 0.92, 0.4041, 0.9539, 0.5, 0.9769, 0.5, 0.965, 0.3939, 0.9425, 0.399, 0.83, 0.4247, 0.8525, 0.4195, 0.8258, 0.3431, 0.805, 0.3531, 0.8525, 0.4195, 0.875, 0.4144, 0.8466, 0.3331, 0.8258, 0.3431, 0.875, 0.4144, 0.8975, 0.4093, 0.8673, 0.3231, 0.8466, 0.3331, 0.8975, 0.4093, 0.92, 0.4041, 0.8881, 0.3131, 0.8673, 0.3231, 0.92, 0.4041, 0.9425, 0.399, 0.9089, 0.3031, 0.8881, 0.3131, 0.9425, 0.399, 0.965, 0.3939, 0.9297, 0.2931, 0.9089, 0.3031, 0.805, 0.3531, 0.8258, 0.3431, 0.7827, 0.2746, 0.7647, 0.2889, 0.8258, 0.3431, 0.8466, 0.3331, 0.8007, 0.2602, 0.7827, 0.2746, 0.8466, 0.3331, 0.8673, 0.3231, 0.8188, 0.2458, 0.8007, 0.2602, 0.8673, 0.3231, 0.8881, 0.3131, 0.8368, 0.2314, 0.8188, 0.2458, 0.8881, 0.3131, 0.9089, 0.3031, 0.8548, 0.217, 0.8368, 0.2314, 0.9089, 0.3031, 0.9297, 0.2931, 0.8729, 0.2026, 0.8548, 0.217, 0.7647, 0.2889, 0.7827, 0.2746, 0.7254, 0.2173, 0.7111, 0.2353, 0.7827, 0.2746, 0.8007, 0.2602, 0.7398, 0.1993, 0.7254, 0.2173, 0.8007, 0.2602, 0.8188, 0.2458, 0.7542, 0.1812, 0.7398, 0.1993, 0.8188, 0.2458, 0.8368, 0.2314, 0.7686, 0.1632, 0.7542, 0.1812, 0.8368, 0.2314, 0.8548, 0.217, 0.783, 0.1452, 0.7686, 0.1632, 0.8548, 0.217, 0.8729, 0.2026, 0.7974, 0.1271, 0.783, 0.1452, 0.7111, 0.2353, 0.7254, 0.2173, 0.6569, 0.1742, 0.6469, 0.195, 0.7254, 0.2173, 0.7398, 0.1993, 0.6669, 0.1534, 0.6569, 0.1742, 0.7398, 0.1993, 0.7542, 0.1812, 0.6769, 0.1327, 0.6669, 0.1534, 0.7542, 0.1812, 0.7686, 0.1632, 0.6869, 0.1119, 0.6769, 0.1327, 0.7686, 0.1632, 0.783, 0.1452, 0.6969, 0.09109, 0.6869, 0.1119, 0.783, 0.1452, 0.7974, 0.1271, 0.7069, 0.0703, 0.6969, 0.09109, 0.6469, 0.195, 0.6569, 0.1742, 0.5805, 0.1475, 0.5753, 0.17, 0.6569, 0.1742, 0.6669, 0.1534, 0.5856, 0.125, 0.5805, 0.1475, 0.6669, 0.1534, 0.6769, 0.1327, 0.5907, 0.1025, 0.5856, 0.125, 0.6769, 0.1327, 0.6869, 0.1119, 0.5959, 0.08001, 0.5907, 0.1025, 0.6869, 0.1119, 0.6969, 0.09109, 0.601, 0.05752, 0.5959, 0.08001, 0.6969, 0.09109, 0.7069, 0.0703, 0.6061, 0.03503, 0.601, 0.05752, 0.5753, 0.17, 0.5805, 0.1475, 0.5, 0.1384, 0.5, 0.1615, 0.5805, 0.1475, 0.5856, 0.125, 0.5, 0.1154, 0.5, 0.1384, 0.5856, 0.125, 0.5907, 0.1025, 0.5, 0.09228, 0.5, 0.1154, 0.5907, 0.1025, 0.5959, 0.08001, 0.5, 0.06921, 0.5, 0.09228, 0.5959, 0.08001, 0.601, 0.05752, 0.5, 0.04614, 0.5, 0.06921, 0.601, 0.05752, 0.6061, 0.03503, 0.5, 0.02307, 0.5, 0.04614, 0.5, 0.1615, 0.5, 0.1384, 0.4195, 0.1475, 0.4247, 0.17, 0.5, 0.1384, 0.5, 0.1154, 0.4144, 0.125, 0.4195, 0.1475, 0.5, 0.1154, 0.5, 0.09228, 0.4093, 0.1025, 0.4144, 0.125, 0.5, 0.09228, 0.5, 0.06921, 0.4041, 0.08001, 0.4093, 0.1025, 0.5, 0.06921, 0.5, 0.04614, 0.399, 0.05752, 0.4041, 0.08001, 0.5, 0.04614, 0.5, 0.02307, 0.3939, 0.03503, 0.399, 0.05752, 0.4247, 0.17, 0.4195, 0.1475, 0.3431, 0.1742, 0.3531, 0.195, 0.4195, 0.1475, 0.4144, 0.125, 0.3331, 0.1534, 0.3431, 0.1742, 0.4144, 0.125, 0.4093, 0.1025, 0.3231, 0.1327, 0.3331, 0.1534, 0.4093, 0.1025, 0.4041, 0.08001, 0.3131, 0.1119, 0.3231, 0.1327, 0.4041, 0.08001, 0.399, 0.05752, 0.3031, 0.09109, 0.3131, 0.1119, 0.399, 0.05752, 0.3939, 0.03503, 0.2931, 0.0703, 0.3031, 0.09109, 0.3531, 0.195, 0.3431, 0.1742, 0.2746, 0.2173, 0.2889, 0.2353, 0.3431, 0.1742, 0.3331, 0.1534, 0.2602, 0.1993, 0.2746, 0.2173, 0.3331, 0.1534, 0.3231, 0.1327, 0.2458, 0.1812, 0.2602, 0.1993, 0.3231, 0.1327, 0.3131, 0.1119, 0.2314, 0.1632, 0.2458, 0.1812, 0.3131, 0.1119, 0.3031, 0.09109, 0.217, 0.1452, 0.2314, 0.1632, 0.3031, 0.09109, 0.2931, 0.0703, 0.2026, 0.1271, 0.217, 0.1452, 0.2889, 0.2353, 0.2746, 0.2173, 0.2173, 0.2746, 0.2353, 0.2889, 0.2746, 0.2173, 0.2602, 0.1993, 0.1993, 0.2602, 0.2173, 0.2746, 0.2602, 0.1993, 0.2458, 0.1812, 0.1812, 0.2458, 0.1993, 0.2602, 0.2458, 0.1812, 0.2314, 0.1632, 0.1632, 0.2314, 0.1812, 0.2458, 0.2314, 0.1632, 0.217, 0.1452, 0.1452, 0.217, 0.1632, 0.2314, 0.217, 0.1452, 0.2026, 0.1271, 0.1271, 0.2026, 0.1452, 0.217, 0.2353, 0.2889, 0.2173, 0.2746, 0.1742, 0.3431, 0.195, 0.3531, 0.2173, 0.2746, 0.1993, 0.2602, 0.1534, 0.3331, 0.1742, 0.3431, 0.1993, 0.2602, 0.1812, 0.2458, 0.1327, 0.3231, 0.1534, 0.3331, 0.1812, 0.2458, 0.1632, 0.2314, 0.1119, 0.3131, 0.1327, 0.3231, 0.1632, 0.2314, 0.1452, 0.217, 0.09109, 0.3031, 0.1119, 0.3131, 0.1452, 0.217, 0.1271, 0.2026, 0.0703, 0.2931, 0.09109, 0.3031, 0.195, 0.3531, 0.1742, 0.3431, 0.1475, 0.4195, 0.17, 0.4247, 0.1742, 0.3431, 0.1534, 0.3331, 0.125, 0.4144, 0.1475, 0.4195, 0.1534, 0.3331, 0.1327, 0.3231, 0.1025, 0.4093, 0.125, 0.4144, 0.1327, 0.3231, 0.1119, 0.3131, 0.08001, 0.4041, 0.1025, 0.4093, 0.1119, 0.3131, 0.09109, 0.3031, 0.05752, 0.399, 0.08001, 0.4041, 0.09109, 0.3031, 0.0703, 0.2931, 0.03503, 0.3939, 0.05752, 0.399, 0.17, 0.4247, 0.1475, 0.4195, 0.1384, 0.5, 0.1615, 0.5, 0.1475, 0.4195, 0.125, 0.4144, 0.1154, 0.5, 0.1384, 0.5, 0.125, 0.4144, 0.1025, 0.4093, 0.09228, 0.5, 0.1154, 0.5, 0.1025, 0.4093, 0.08001, 0.4041, 0.06921, 0.5, 0.09228, 0.5, 0.08001, 0.4041, 0.05752, 0.399, 0.04614, 0.5, 0.06921, 0.5, 0.05752, 0.399, 0.03503, 0.3939, 0.02307, 0.5, 0.04614, 0.5, 0.1615, 0.5, 0.1384, 0.5, 0.1475, 0.5805, 0.17, 0.5753, 0.1384, 0.5, 0.1154, 0.5, 0.125, 0.5856, 0.1475, 0.5805, 0.1154, 0.5, 0.09228, 0.5, 0.1025, 0.5907, 0.125, 0.5856, 0.09228, 0.5, 0.06921, 0.5, 0.08001, 0.5959, 0.1025, 0.5907, 0.06921, 0.5, 0.04614, 0.5, 0.05752, 0.601, 0.08001, 0.5959, 0.04614, 0.5, 0.02307, 0.5, 0.03503, 0.6061, 0.05752, 0.601, 0.17, 0.5753, 0.1475, 0.5805, 0.1742, 0.6569, 0.195, 0.6469, 0.1475, 0.5805, 0.125, 0.5856, 0.1534, 0.6669, 0.1742, 0.6569, 0.125, 0.5856, 0.1025, 0.5907, 0.1327, 0.6769, 0.1534, 0.6669, 0.1025, 0.5907, 0.08001, 0.5959, 0.1119, 0.6869, 0.1327, 0.6769, 0.08001, 0.5959, 0.05752, 0.601, 0.09109, 0.6969, 0.1119, 0.6869, 0.05752, 0.601, 0.03503, 0.6061, 0.0703, 0.7069, 0.09109, 0.6969, 0.195, 0.6469, 0.1742, 0.6569, 0.2173, 0.7254, 0.2353, 0.7111, 0.1742, 0.6569, 0.1534, 0.6669, 0.1993, 0.7398, 0.2173, 0.7254, 0.1534, 0.6669, 0.1327, 0.6769, 0.1812, 0.7542, 0.1993, 0.7398, 0.1327, 0.6769, 0.1119, 0.6869, 0.1632, 0.7686, 0.1812, 0.7542, 0.1119, 0.6869, 0.09109, 0.6969, 0.1452, 0.783, 0.1632, 0.7686, 0.09109, 0.6969, 0.0703, 0.7069, 0.1271, 0.7974, 0.1452, 0.783, 0.2353, 0.7111, 0.2173, 0.7254, 0.2746, 0.7827, 0.2889, 0.7647, 0.2173, 0.7254, 0.1993, 0.7398, 0.2602, 0.8007, 0.2746, 0.7827, 0.1993, 0.7398, 0.1812, 0.7542, 0.2458, 0.8188, 0.2602, 0.8007, 0.1812, 0.7542, 0.1632, 0.7686, 0.2314, 0.8368, 0.2458, 0.8188, 0.1632, 0.7686, 0.1452, 0.783, 0.217, 0.8548, 0.2314, 0.8368, 0.1452, 0.783, 0.1271, 0.7974, 0.2026, 0.8729, 0.217, 0.8548, 0.2889, 0.7647, 0.2746, 0.7827, 0.3431, 0.8258, 0.3531, 0.805, 0.2746, 0.7827, 0.2602, 0.8007, 0.3331, 0.8466, 0.3431, 0.8258, 0.2602, 0.8007, 0.2458, 0.8188, 0.3231, 0.8673, 0.3331, 0.8466, 0.2458, 0.8188, 0.2314, 0.8368, 0.3131, 0.8881, 0.3231, 0.8673, 0.2314, 0.8368, 0.217, 0.8548, 0.3031, 0.9089, 0.3131, 0.8881, 0.217, 0.8548, 0.2026, 0.8729, 0.2931, 0.9297, 0.3031, 0.9089, 0.3531, 0.805, 0.3431, 0.8258, 0.4195, 0.8525, 0.4247, 0.83, 0.3431, 0.8258, 0.3331, 0.8466, 0.4144, 0.875, 0.4195, 0.8525, 0.3331, 0.8466, 0.3231, 0.8673, 0.4093, 0.8975, 0.4144, 0.875, 0.3231, 0.8673, 0.3131, 0.8881, 0.4041, 0.92, 0.4093, 0.8975, 0.3131, 0.8881, 0.3031, 0.9089, 0.399, 0.9425, 0.4041, 0.92, 0.3031, 0.9089, 0.2931, 0.9297, 0.3939, 0.965, 0.399, 0.9425, 0.4247, 0.83, 0.4195, 0.8525, 0.5, 0.8616, 0.5, 0.8385, 0.4195, 0.8525, 0.4144, 0.875, 0.5, 0.8846, 0.5, 0.8616, 0.4144, 0.875, 0.4093, 0.8975, 0.5, 0.9077, 0.5, 0.8846, 0.4093, 0.8975, 0.4041, 0.92, 0.5, 0.9308, 0.5, 0.9077, 0.4041, 0.92, 0.399, 0.9425, 0.5, 0.9539, 0.5, 0.9308, 0.399, 0.9425, 0.3939, 0.965, 0.5, 0.9769, 0.5, 0.9539])
me_circle.update()
me_leg = bpy.data.meshes.new('Leg')
me_leg.from_pydata([(0.0, 0.04791, -0.6), (0.0, 0.0379, 0.0), (0.04149, 0.02396, -0.6), (0.03282, 0.01895, 0.0), (0.04149, -0.02396, -0.6), (0.03282, -0.01895, 0.0), (0.0, -0.04791, -0.6), (0.0, -0.0379, 0.0), (-0.04149, -0.02396, -0.6), (-0.03282, -0.01895, 0.0), (-0.04149, 0.02396, -0.6), (-0.03282, 0.01895, 0.0), (0.0, 0.0379, -0.5148), (0.03282, 0.01895, -0.5148), (0.03282, -0.01895, -0.5148), (0.0, -0.0379, -0.5148), (-0.03282, -0.01895, -0.5148), (-0.03282, 0.01895, -0.5148), (0.04149, 0.02396, -0.536), (0.04149, -0.02396, -0.536), (0.0, -0.04791, -0.536), (-0.04149, -0.02396, -0.536), (-0.04149, 0.02396, -0.536), (0.0, 0.04791, -0.536)], [], [(12, 1, 3, 13), (13, 3, 5, 14), (14, 5, 7, 15), (15, 7, 9, 16), (16, 9, 11, 17), (17, 11, 1, 12), (22, 17, 12, 23), (21, 16, 17, 22), (20, 15, 16, 21), (19, 14, 15, 20), (18, 13, 14, 19), (23, 12, 13, 18), (0, 23, 18, 2), (2, 18, 19, 4), (4, 19, 20, 6), (6, 20, 21, 8), (8, 21, 22, 10), (10, 22, 23, 0)])
me_leg.polygons.foreach_set('use_smooth', [True] * 18)
_uv = me_leg.uv_layers.new(name='UVMap')
_uv.uv.foreach_set('vector', [1.0, 0.1811, 1.0, 1.0, 0.8333, 1.0, 0.8333, 0.1811, 0.8333, 0.1811, 0.8333, 1.0, 0.6667, 1.0, 0.6667, 0.1811, 0.6667, 0.1811, 0.6667, 1.0, 0.5, 1.0, 0.5, 0.1811, 0.5, 0.1811, 0.5, 1.0, 0.3333, 1.0, 0.3333, 0.1811, 0.3333, 0.1811, 0.3333, 1.0, 0.1667, 1.0, 0.1667, 0.1811, 0.1667, 0.1811, 0.1667, 1.0, -8.941e-08, 1.0, -8.941e-08, 0.1811, 0.1667, 0.1279, 0.1667, 0.1811, -8.941e-08, 0.1811, -8.941e-08, 0.1279, 0.3333, 0.1279, 0.3333, 0.1811, 0.1667, 0.1811, 0.1667, 0.1279, 0.5, 0.1279, 0.5, 0.1811, 0.3333, 0.1811, 0.3333, 0.1279, 0.6667, 0.1279, 0.6667, 0.1811, 0.5, 0.1811, 0.5, 0.1279, 0.8333, 0.1279, 0.8333, 0.1811, 0.6667, 0.1811, 0.6667, 0.1279, 1.0, 0.1279, 1.0, 0.1811, 0.8333, 0.1811, 0.8333, 0.1279, 1.0, 0.0, 1.0, 0.1279, 0.8333, 0.1279, 0.8333, 0.0, 0.8333, 0.0, 0.8333, 0.1279, 0.6667, 0.1279, 0.6667, 0.0, 0.6667, 0.0, 0.6667, 0.1279, 0.5, 0.1279, 0.5, 0.0, 0.5, 0.0, 0.5, 0.1279, 0.3333, 0.1279, 0.3333, 0.0, 0.3333, 0.0, 0.3333, 0.1279, 0.1667, 0.1279, 0.1667, 0.0, 0.1667, 0.0, 0.1667, 0.1279, -8.941e-08, 0.1279, -8.941e-08, 0.0])
me_leg.update()
me_circle_001 = bpy.data.meshes.new('Circle.001')
me_circle_001.from_pydata([(0.0, 1.06, -0.02502), (-0.2068, 1.04, -0.02502), (-0.4056, 0.9793, -0.02502), (-0.5889, 0.8814, -0.02502), (-0.7495, 0.7495, -0.02502), (-0.8814, 0.5889, -0.02502), (-0.9793, 0.4056, -0.02502), (-1.04, 0.2068, -0.02502), (-1.06, 0.0, -0.02502), (-1.04, -0.2068, -0.02502), (-0.9793, -0.4056, -0.02502), (-0.8814, -0.5889, -0.02502), (-0.7495, -0.7495, -0.02502), (-0.5889, -0.8814, -0.02502), (-0.4056, -0.9793, -0.02502), (-0.2068, -1.04, -0.02502), (0.0, -1.06, -0.02502), (0.2068, -1.04, -0.02502), (0.4056, -0.9793, -0.02502), (0.5889, -0.8814, -0.02502), (0.7495, -0.7495, -0.02502), (0.8814, -0.5889, -0.02502), (0.9793, -0.4056, -0.02502), (1.04, -0.2068, -0.02502), (1.06, 0.0, -0.02502), (1.04, 0.2068, -0.02502), (0.9793, 0.4056, -0.02502), (0.8814, 0.5889, -0.02502), (0.7495, 0.7495, -0.02502), (0.5889, 0.8814, -0.02502), (0.4056, 0.9793, -0.02502), (0.2068, 1.04, -0.02502), (-0.1705, 0.8573, -0.001632), (-1.738e-09, 0.8741, -0.001632), (-0.3345, 0.8075, -0.001632), (-0.4856, 0.7268, -0.001632), (-0.6181, 0.6181, -0.001632), (-0.7268, 0.4856, -0.001632), (-0.8075, 0.3345, -0.001632), (-0.8573, 0.1705, -0.001632), (-0.8741, -5.546e-10, -0.001632), (-0.8573, -0.1705, -0.001632), (-0.8075, -0.3345, -0.001632), (-0.7268, -0.4856, -0.001632), (-0.6181, -0.6181, -0.001632), (-0.4856, -0.7268, -0.001632), (-0.3345, -0.8075, -0.001632), (-0.1705, -0.8573, -0.001632), (-1.738e-09, -0.8741, -0.001632), (0.1705, -0.8573, -0.001632), (0.3345, -0.8075, -0.001632), (0.4856, -0.7268, -0.001632), (0.6181, -0.6181, -0.001632), (0.7268, -0.4856, -0.001632), (0.8075, -0.3345, -0.001632), (0.8573, -0.1705, -0.001632), (0.8741, -5.546e-10, -0.001632), (0.8573, 0.1705, -0.001632), (0.8075, 0.3345, -0.001632), (0.7268, 0.4856, -0.001632), (0.6181, 0.6181, -0.001632), (0.4856, 0.7268, -0.001632), (0.3345, 0.8075, -0.001632), (0.1705, 0.8573, -0.001632), (0.0, 1.053, -0.03536), (-0.2053, 1.032, -0.03536), (-0.4028, 0.9724, -0.03536), (-0.5847, 0.8751, -0.03536), (-0.7442, 0.7442, -0.03536), (-0.8751, 0.5847, -0.03536), (-0.9724, 0.4028, -0.03536), (-1.032, 0.2053, -0.03536), (-1.053, 0.0, -0.03536), (-1.032, -0.2053, -0.03536), (-0.9724, -0.4028, -0.03536), (-0.8751, -0.5847, -0.03536), (-0.7442, -0.7442, -0.03536), (-0.5847, -0.8751, -0.03536), (-0.4028, -0.9724, -0.03536), (-0.2053, -1.032, -0.03536), (0.0, -1.053, -0.03536), (0.2053, -1.032, -0.03536), (0.4028, -0.9724, -0.03536), (0.5847, -0.8751, -0.03536), (0.7442, -0.7442, -0.03536), (0.8751, -0.5847, -0.03536), (0.9724, -0.4028, -0.03536), (1.032, -0.2053, -0.03536), (1.053, 0.0, -0.03536), (1.032, 0.2053, -0.03536), (0.9724, 0.4028, -0.03536), (0.8751, 0.5847, -0.03536), (0.7442, 0.7442, -0.03536), (0.5847, 0.8751, -0.03536), (0.4028, 0.9724, -0.03536), (0.2053, 1.032, -0.03536), (0.0, 1.045, 0.01383), (0.0, 1.06, -0.001165), (-1.455e-11, 1.056, 0.009441), (-0.2068, 1.04, -0.001165), (-0.2039, 1.025, 0.01383), (-0.2059, 1.035, 0.009441), (-0.4056, 0.9793, -0.001165), (-0.3999, 0.9654, 0.01383), (-0.404, 0.9752, 0.009441), (-0.5889, 0.8814, -0.001165), (-0.5805, 0.8688, 0.01383), (-0.5865, 0.8777, 0.009441), (-0.7495, 0.7495, -0.001165), (-0.7389, 0.7389, 0.01383), (-0.7464, 0.7464, 0.009441), (-0.8814, 0.5889, -0.001165), (-0.8688, 0.5805, 0.01383), (-0.8777, 0.5865, 0.009441), (-0.9793, 0.4056, -0.001165), (-0.9654, 0.3999, 0.01383), (-0.9752, 0.404, 0.009441), (-1.04, 0.2068, -0.001165), (-1.025, 0.2039, 0.01383), (-1.035, 0.2059, 0.009441), (-1.06, 0.0, -0.001165), (-1.045, 0.0, 0.01383), (-1.056, -1.455e-11, 0.009441), (-1.04, -0.2068, -0.001165), (-1.025, -0.2039, 0.01383), (-1.035, -0.2059, 0.009441), (-0.9793, -0.4056, -0.001165), (-0.9654, -0.3999, 0.01383), (-0.9752, -0.404, 0.009441), (-0.8814, -0.5889, -0.001165), (-0.8688, -0.5805, 0.01383), (-0.8777, -0.5865, 0.009441), (-0.7495, -0.7495, -0.001165), (-0.7389, -0.7389, 0.01383), (-0.7464, -0.7464, 0.009441), (-0.5889, -0.8814, -0.001165), (-0.5805, -0.8688, 0.01383), (-0.5865, -0.8777, 0.009441), (-0.4056, -0.9793, -0.001165), (-0.3999, -0.9654, 0.01383), (-0.404, -0.9752, 0.009441), (-0.2068, -1.04, -0.001165), (-0.2039, -1.025, 0.01383), (-0.2059, -1.035, 0.009441), (0.0, -1.06, -0.001165), (0.0, -1.045, 0.01383), (1.455e-11, -1.056, 0.009441), (0.2068, -1.04, -0.001165), (0.2039, -1.025, 0.01383), (0.2059, -1.035, 0.009441), (0.4056, -0.9793, -0.001165), (0.3999, -0.9654, 0.01383), (0.404, -0.9752, 0.009441), (0.5889, -0.8814, -0.001165), (0.5805, -0.8688, 0.01383), (0.5865, -0.8777, 0.009441), (0.7495, -0.7495, -0.001165), (0.7389, -0.7389, 0.01383), (0.7464, -0.7464, 0.009441), (0.8814, -0.5889, -0.001165), (0.8688, -0.5805, 0.01383), (0.8777, -0.5865, 0.009441), (0.9793, -0.4056, -0.001165), (0.9654, -0.3999, 0.01383), (0.9752, -0.404, 0.009441), (1.04, -0.2068, -0.001165), (1.025, -0.2039, 0.01383), (1.035, -0.2059, 0.009441), (1.06, 0.0, -0.001165), (1.045, 0.0, 0.01383), (1.056, 1.455e-11, 0.009441), (1.04, 0.2068, -0.001165), (1.025, 0.2039, 0.01383), (1.035, 0.2059, 0.009441), (0.9793, 0.4056, -0.001165), (0.9654, 0.3999, 0.01383), (0.9752, 0.404, 0.009441), (0.8814, 0.5889, -0.001165), (0.8688, 0.5805, 0.01383), (0.8777, 0.5865, 0.009441), (0.7495, 0.7495, -0.001165), (0.7389, 0.7389, 0.01383), (0.7464, 0.7464, 0.009441), (0.5889, 0.8814, -0.001165), (0.5805, 0.8688, 0.01383), (0.5865, 0.8777, 0.009441), (0.4056, 0.9793, -0.001165), (0.3999, 0.9654, 0.01383), (0.404, 0.9752, 0.009441), (0.2068, 1.04, -0.001165), (0.2039, 1.025, 0.01383), (0.2059, 1.035, 0.009441), (-0.1715, 0.8622, 0.01383), (-0.1705, 0.8573, 0.008443), (-1.738e-09, 0.8741, 0.008443), (-1.738e-09, 0.8791, 0.01383), (-0.3364, 0.8122, 0.01383), (-0.3345, 0.8075, 0.008443), (-0.4884, 0.731, 0.01383), (-0.4856, 0.7268, 0.008443), (-0.6216, 0.6216, 0.01383), (-0.6181, 0.6181, 0.008443), (-0.731, 0.4884, 0.01383), (-0.7268, 0.4856, 0.008443), (-0.8122, 0.3364, 0.01383), (-0.8075, 0.3345, 0.008443), (-0.8622, 0.1715, 0.01383), (-0.8573, 0.1705, 0.008443), (-0.8791, -5.546e-10, 0.01383), (-0.8741, -5.546e-10, 0.008443), (-0.8622, -0.1715, 0.01383), (-0.8573, -0.1705, 0.008443), (-0.8122, -0.3364, 0.01383), (-0.8075, -0.3345, 0.008443), (-0.731, -0.4884, 0.01383), (-0.7268, -0.4856, 0.008443), (-0.6216, -0.6216, 0.01383), (-0.6181, -0.6181, 0.008443), (-0.4884, -0.731, 0.01383), (-0.4856, -0.7268, 0.008443), (-0.3364, -0.8122, 0.01383), (-0.3345, -0.8075, 0.008443), (-0.1715, -0.8622, 0.01383), (-0.1705, -0.8573, 0.008443), (-1.738e-09, -0.8791, 0.01383), (-1.738e-09, -0.8741, 0.008443), (0.1715, -0.8622, 0.01383), (0.1705, -0.8573, 0.008443), (0.3364, -0.8122, 0.01383), (0.3345, -0.8075, 0.008443), (0.4884, -0.731, 0.01383), (0.4856, -0.7268, 0.008443), (0.6216, -0.6216, 0.01383), (0.6181, -0.6181, 0.008443), (0.731, -0.4884, 0.01383), (0.7268, -0.4856, 0.008443), (0.8122, -0.3364, 0.01383), (0.8075, -0.3345, 0.008443), (0.8622, -0.1715, 0.01383), (0.8573, -0.1705, 0.008443), (0.8791, -5.546e-10, 0.01383), (0.8741, -5.546e-10, 0.008443), (0.8622, 0.1715, 0.01383), (0.8573, 0.1705, 0.008443), (0.8122, 0.3364, 0.01383), (0.8075, 0.3345, 0.008443), (0.731, 0.4884, 0.01383), (0.7268, 0.4856, 0.008443), (0.6216, 0.6216, 0.01383), (0.6181, 0.6181, 0.008443), (0.4884, 0.731, 0.01383), (0.4856, 0.7268, 0.008443), (0.3364, 0.8122, 0.01383), (0.3345, 0.8075, 0.008443), (0.1715, 0.8622, 0.01383), (0.1705, 0.8573, 0.008443)], [], [(126, 123, 9, 10), (97, 189, 31, 0), (105, 102, 2, 3), (108, 105, 3, 4), (111, 108, 4, 5), (114, 111, 5, 6), (117, 114, 6, 7), (120, 117, 7, 8), (211, 213, 42, 41), (123, 120, 8, 9), (129, 126, 10, 11), (132, 129, 11, 12), (135, 132, 12, 13), (138, 135, 13, 14), (141, 138, 14, 15), (144, 141, 15, 16), (147, 144, 16, 17), (150, 147, 17, 18), (153, 150, 18, 19), (156, 153, 19, 20), (159, 156, 20, 21), (162, 159, 21, 22), (165, 162, 22, 23), (168, 165, 23, 24), (171, 168, 24, 25), (174, 171, 25, 26), (177, 174, 26, 27), (180, 177, 27, 28), (183, 180, 28, 29), (186, 183, 29, 30), (189, 186, 30, 31), (102, 99, 1, 2), (239, 241, 56, 55), (213, 215, 43, 42), (241, 243, 57, 56), (215, 217, 44, 43), (243, 245, 58, 57), (217, 219, 45, 44), (245, 247, 59, 58), (219, 221, 46, 45), (247, 249, 60, 59), (221, 223, 47, 46), (193, 197, 34, 32), (249, 251, 61, 60), (223, 225, 48, 47), (192, 195, 96, 100), (251, 253, 62, 61), (225, 227, 49, 48), (199, 201, 36, 35), (253, 255, 63, 62), (227, 229, 50, 49), (201, 203, 37, 36), (229, 231, 51, 50), (203, 205, 38, 37), (197, 199, 35, 34), (231, 233, 52, 51), (205, 207, 39, 38), (233, 235, 53, 52), (207, 209, 40, 39), (235, 237, 54, 53), (209, 211, 41, 40), (237, 239, 55, 54), (212, 210, 124, 127), (240, 238, 166, 169), (214, 212, 127, 130), (242, 240, 169, 172), (216, 214, 130, 133), (244, 242, 172, 175), (218, 216, 133, 136), (246, 244, 175, 178), (220, 218, 136, 139), (196, 192, 100, 103), (248, 246, 178, 181), (222, 220, 139, 142), (255, 194, 33, 63), (250, 248, 181, 184), (224, 222, 142, 145), (198, 196, 103, 106), (252, 250, 184, 187), (226, 224, 145, 148), (200, 198, 106, 109), (254, 252, 187, 190), (228, 226, 148, 151), (202, 200, 109, 112), (195, 254, 190, 96), (230, 228, 151, 154), (204, 202, 112, 115), (232, 230, 154, 157), (206, 204, 115, 118), (234, 232, 157, 160), (208, 206, 118, 121), (236, 234, 160, 163), (210, 208, 121, 124), (238, 236, 163, 166), (21, 20, 84, 85), (8, 7, 71, 72), (22, 21, 85, 86), (9, 8, 72, 73), (23, 22, 86, 87), (10, 9, 73, 74), (24, 23, 87, 88), (11, 10, 74, 75), (25, 24, 88, 89), (12, 11, 75, 76), (26, 25, 89, 90), (13, 12, 76, 77), (27, 26, 90, 91), (14, 13, 77, 78), (1, 0, 64, 65), (28, 27, 91, 92), (15, 14, 78, 79), (2, 1, 65, 66), (29, 28, 92, 93), (16, 15, 79, 80), (3, 2, 66, 67), (30, 29, 93, 94), (17, 16, 80, 81), (4, 3, 67, 68), (31, 30, 94, 95), (18, 17, 81, 82), (5, 4, 68, 69), (0, 31, 95, 64), (19, 18, 82, 83), (6, 5, 69, 70), (20, 19, 83, 84), (7, 6, 70, 71), (100, 96, 98, 101), (101, 98, 97, 99), (103, 100, 101, 104), (104, 101, 99, 102), (106, 103, 104, 107), (107, 104, 102, 105), (109, 106, 107, 110), (110, 107, 105, 108), (112, 109, 110, 113), (113, 110, 108, 111), (115, 112, 113, 116), (116, 113, 111, 114), (118, 115, 116, 119), (119, 116, 114, 117), (121, 118, 119, 122), (122, 119, 117, 120), (124, 121, 122, 125), (125, 122, 120, 123), (127, 124, 125, 128), (128, 125, 123, 126), (130, 127, 128, 131), (131, 128, 126, 129), (133, 130, 131, 134), (134, 131, 129, 132), (136, 133, 134, 137), (137, 134, 132, 135), (139, 136, 137, 140), (140, 137, 135, 138), (142, 139, 140, 143), (143, 140, 138, 141), (145, 142, 143, 146), (146, 143, 141, 144), (148, 145, 146, 149), (149, 146, 144, 147), (151, 148, 149, 152), (152, 149, 147, 150), (154, 151, 152, 155), (155, 152, 150, 153), (157, 154, 155, 158), (158, 155, 153, 156), (160, 157, 158, 161), (161, 158, 156, 159), (163, 160, 161, 164), (164, 161, 159, 162), (166, 163, 164, 167), (167, 164, 162, 165), (169, 166, 167, 170), (170, 167, 165, 168), (172, 169, 170, 173), (173, 170, 168, 171), (175, 172, 173, 176), (176, 173, 171, 174), (178, 175, 176, 179), (179, 176, 174, 177), (181, 178, 179, 182), (182, 179, 177, 180), (184, 181, 182, 185), (185, 182, 180, 183), (187, 184, 185, 188), (188, 185, 183, 186), (190, 187, 188, 191), (191, 188, 186, 189), (96, 190, 191, 98), (98, 191, 189, 97), (99, 97, 0, 1), (193, 194, 195, 192), (197, 193, 192, 196), (199, 197, 196, 198), (201, 199, 198, 200), (203, 201, 200, 202), (205, 203, 202, 204), (207, 205, 204, 206), (209, 207, 206, 208), (211, 209, 208, 210), (213, 211, 210, 212), (215, 213, 212, 214), (217, 215, 214, 216), (219, 217, 216, 218), (221, 219, 218, 220), (223, 221, 220, 222), (225, 223, 222, 224), (227, 225, 224, 226), (229, 227, 226, 228), (231, 229, 228, 230), (233, 231, 230, 232), (235, 233, 232, 234), (237, 235, 234, 236), (239, 237, 236, 238), (241, 239, 238, 240), (243, 241, 240, 242), (245, 243, 242, 244), (247, 245, 244, 246), (249, 247, 246, 248), (251, 249, 248, 250), (253, 251, 250, 252), (255, 253, 252, 254), (194, 255, 254, 195), (194, 193, 32, 33)])
me_circle_001.polygons.foreach_set('use_smooth', [True] * 224)
_uv = me_circle_001.uv_layers.new(name='UVMap')
_uv.uv.foreach_set('vector', [0.03806, 0.3087, 0.009607, 0.4025, 0.009607, 0.4025, 0.03806, 0.3087, 0.5, 1.0, 0.5975, 0.9904, 0.5975, 0.9904, 0.5, 1.0, 0.2222, 0.9157, 0.3087, 0.9619, 0.3087, 0.9619, 0.2222, 0.9157, 0.1464, 0.8536, 0.2222, 0.9157, 0.2222, 0.9157, 0.1464, 0.8536, 0.08427, 0.7778, 0.1464, 0.8536, 0.1464, 0.8536, 0.08427, 0.7778, 0.03806, 0.6913, 0.08427, 0.7778, 0.08427, 0.7778, 0.03806, 0.6913, 0.009607, 0.5975, 0.03806, 0.6913, 0.03806, 0.6913, 0.009607, 0.5975, 0.0, 0.5, 0.009607, 0.5975, 0.009607, 0.5975, 0.0, 0.5, 0.06579, 0.4136, 0.09099, 0.3306, 0.09099, 0.3306, 0.06579, 0.4136, 0.009607, 0.4025, 0.0, 0.5, 0.0, 0.5, 0.009607, 0.4025, 0.08427, 0.2222, 0.03806, 0.3087, 0.03806, 0.3087, 0.08427, 0.2222, 0.1464, 0.1464, 0.08427, 0.2222, 0.08427, 0.2222, 0.1464, 0.1464, 0.2222, 0.08427, 0.1464, 0.1464, 0.1464, 0.1464, 0.2222, 0.08427, 0.3087, 0.03806, 0.2222, 0.08427, 0.2222, 0.08427, 0.3087, 0.03806, 0.4025, 0.009607, 0.3087, 0.03806, 0.3087, 0.03806, 0.4025, 0.009607, 0.5, 0.0, 0.4025, 0.009607, 0.4025, 0.009607, 0.5, 0.0, 0.5975, 0.009607, 0.5, 0.0, 0.5, 0.0, 0.5975, 0.009607, 0.6913, 0.03806, 0.5975, 0.009607, 0.5975, 0.009607, 0.6913, 0.03806, 0.7778, 0.08427, 0.6913, 0.03806, 0.6913, 0.03806, 0.7778, 0.08427, 0.8536, 0.1464, 0.7778, 0.08427, 0.7778, 0.08427, 0.8536, 0.1464, 0.9157, 0.2222, 0.8536, 0.1464, 0.8536, 0.1464, 0.9157, 0.2222, 0.9619, 0.3087, 0.9157, 0.2222, 0.9157, 0.2222, 0.9619, 0.3087, 0.9904, 0.4025, 0.9619, 0.3087, 0.9619, 0.3087, 0.9904, 0.4025, 1.0, 0.5, 0.9904, 0.4025, 0.9904, 0.4025, 1.0, 0.5, 0.9904, 0.5975, 1.0, 0.5, 1.0, 0.5, 0.9904, 0.5975, 0.9619, 0.6913, 0.9904, 0.5975, 0.9904, 0.5975, 0.9619, 0.6913, 0.9157, 0.7778, 0.9619, 0.6913, 0.9619, 0.6913, 0.9157, 0.7778, 0.8536, 0.8536, 0.9157, 0.7778, 0.9157, 0.7778, 0.8536, 0.8536, 0.7778, 0.9157, 0.8536, 0.8536, 0.8536, 0.8536, 0.7778, 0.9157, 0.6913, 0.9619, 0.7778, 0.9157, 0.7778, 0.9157, 0.6913, 0.9619, 0.5975, 0.9904, 0.6913, 0.9619, 0.6913, 0.9619, 0.5975, 0.9904, 0.3087, 0.9619, 0.4025, 0.9904, 0.4025, 0.9904, 0.3087, 0.9619, 0.9342, 0.4136, 0.9427, 0.5, 0.9427, 0.5, 0.9342, 0.4136, 0.09099, 0.3306, 0.1319, 0.254, 0.1319, 0.254, 0.09099, 0.3306, 0.9427, 0.5, 0.9342, 0.5864, 0.9342, 0.5864, 0.9427, 0.5, 0.1319, 0.254, 0.187, 0.187, 0.187, 0.187, 0.1319, 0.254, 0.9342, 0.5864, 0.909, 0.6694, 0.909, 0.6694, 0.9342, 0.5864, 0.187, 0.187, 0.254, 0.1319, 0.254, 0.1319, 0.187, 0.187, 0.909, 0.6694, 0.8681, 0.746, 0.8681, 0.746, 0.909, 0.6694, 0.254, 0.1319, 0.3306, 0.09099, 0.3306, 0.09099, 0.254, 0.1319, 0.8681, 0.746, 0.813, 0.813, 0.813, 0.813, 0.8681, 0.746, 0.3306, 0.09099, 0.4136, 0.06579, 0.4136, 0.06579, 0.3306, 0.09099, 0.4136, 0.9342, 0.3306, 0.909, 0.3306, 0.909, 0.4136, 0.9342, 0.813, 0.813, 0.746, 0.8681, 0.746, 0.8681, 0.813, 0.813, 0.4136, 0.06579, 0.5, 0.05729, 0.5, 0.05729, 0.4136, 0.06579, 0.4131, 0.9367, 0.5, 0.9453, 0.5, 0.9929, 0.4038, 0.9834, 0.746, 0.8681, 0.6694, 0.909, 0.6694, 0.909, 0.746, 0.8681, 0.5, 0.05729, 0.5864, 0.06579, 0.5864, 0.06579, 0.5, 0.05729, 0.254, 0.8681, 0.187, 0.813, 0.187, 0.813, 0.254, 0.8681, 0.6694, 0.909, 0.5864, 0.9342, 0.5864, 0.9342, 0.6694, 0.909, 0.5864, 0.06579, 0.6694, 0.09099, 0.6694, 0.09099, 0.5864, 0.06579, 0.187, 0.813, 0.1319, 0.746, 0.1319, 0.746, 0.187, 0.813, 0.6694, 0.09099, 0.746, 0.1319, 0.746, 0.1319, 0.6694, 0.09099, 0.1319, 0.746, 0.09099, 0.6694, 0.09099, 0.6694, 0.1319, 0.746, 0.3306, 0.909, 0.254, 0.8681, 0.254, 0.8681, 0.3306, 0.909, 0.746, 0.1319, 0.813, 0.187, 0.813, 0.187, 0.746, 0.1319, 0.09099, 0.6694, 0.06579, 0.5864, 0.06579, 0.5864, 0.09099, 0.6694, 0.813, 0.187, 0.8681, 0.254, 0.8681, 0.254, 0.813, 0.187, 0.06579, 0.5864, 0.05729, 0.5, 0.05729, 0.5, 0.06579, 0.5864, 0.8681, 0.254, 0.909, 0.3306, 0.909, 0.3306, 0.8681, 0.254, 0.05729, 0.5, 0.06579, 0.4136, 0.06579, 0.4136, 0.05729, 0.5, 0.909, 0.3306, 0.9342, 0.4136, 0.9342, 0.4136, 0.909, 0.3306, 0.08862, 0.3296, 0.06329, 0.4131, 0.01658, 0.4038, 0.04463, 0.3114, 0.9453, 0.5, 0.9367, 0.4131, 0.9834, 0.4038, 0.9929, 0.5, 0.1298, 0.2526, 0.08862, 0.3296, 0.04463, 0.3114, 0.09018, 0.2262, 0.9367, 0.5869, 0.9453, 0.5, 0.9929, 0.5, 0.9834, 0.5962, 0.1851, 0.1851, 0.1298, 0.2526, 0.09018, 0.2262, 0.1515, 0.1515, 0.9114, 0.6704, 0.9367, 0.5869, 0.9834, 0.5962, 0.9554, 0.6886, 0.2526, 0.1298, 0.1851, 0.1851, 0.1515, 0.1515, 0.2262, 0.09018, 0.8702, 0.7474, 0.9114, 0.6704, 0.9554, 0.6886, 0.9098, 0.7738, 0.3296, 0.08862, 0.2526, 0.1298, 0.2262, 0.09018, 0.3114, 0.04463, 0.3296, 0.9114, 0.4131, 0.9367, 0.4038, 0.9834, 0.3114, 0.9554, 0.8149, 0.8149, 0.8702, 0.7474, 0.9098, 0.7738, 0.8485, 0.8485, 0.4131, 0.06329, 0.3296, 0.08862, 0.3114, 0.04463, 0.4038, 0.01658, 0.5864, 0.9342, 0.5, 0.9427, 0.5, 0.9427, 0.5864, 0.9342, 0.7474, 0.8702, 0.8149, 0.8149, 0.8485, 0.8485, 0.7738, 0.9098, 0.5, 0.05473, 0.4131, 0.06329, 0.4038, 0.01658, 0.5, 0.00711, 0.2526, 0.8702, 0.3296, 0.9114, 0.3114, 0.9554, 0.2262, 0.9098, 0.6704, 0.9114, 0.7474, 0.8702, 0.7738, 0.9098, 0.6886, 0.9554, 0.5869, 0.06329, 0.5, 0.05473, 0.5, 0.00711, 0.5962, 0.01658, 0.1851, 0.8149, 0.2526, 0.8702, 0.2262, 0.9098, 0.1515, 0.8485, 0.5869, 0.9367, 0.6704, 0.9114, 0.6886, 0.9554, 0.5962, 0.9834, 0.6704, 0.08862, 0.5869, 0.06329, 0.5962, 0.01658, 0.6886, 0.04463, 0.1298, 0.7474, 0.1851, 0.8149, 0.1515, 0.8485, 0.09018, 0.7738, 0.5, 0.9453, 0.5869, 0.9367, 0.5962, 0.9834, 0.5, 0.9929, 0.7474, 0.1298, 0.6704, 0.08862, 0.6886, 0.04463, 0.7738, 0.09018, 0.08862, 0.6704, 0.1298, 0.7474, 0.09018, 0.7738, 0.04463, 0.6886, 0.8149, 0.1851, 0.7474, 0.1298, 0.7738, 0.09018, 0.8485, 0.1515, 0.06329, 0.5869, 0.08862, 0.6704, 0.04463, 0.6886, 0.01658, 0.5962, 0.8702, 0.2526, 0.8149, 0.1851, 0.8485, 0.1515, 0.9098, 0.2262, 0.05473, 0.5, 0.06329, 0.5869, 0.01658, 0.5962, 0.00711, 0.5, 0.9114, 0.3296, 0.8702, 0.2526, 0.9098, 0.2262, 0.9554, 0.3114, 0.06329, 0.4131, 0.05473, 0.5, 0.00711, 0.5, 0.01658, 0.4038, 0.9367, 0.4131, 0.9114, 0.3296, 0.9554, 0.3114, 0.9834, 0.4038, 0.9157, 0.2222, 0.8536, 0.1464, 0.8536, 0.1464, 0.9157, 0.2222, 0.0, 0.5, 0.009607, 0.5975, 0.009607, 0.5975, 0.0, 0.5, 0.9619, 0.3087, 0.9157, 0.2222, 0.9157, 0.2222, 0.9619, 0.3087, 0.009607, 0.4025, 0.0, 0.5, 0.0, 0.5, 0.009607, 0.4025, 0.9904, 0.4025, 0.9619, 0.3087, 0.9619, 0.3087, 0.9904, 0.4025, 0.03806, 0.3087, 0.009607, 0.4025, 0.009607, 0.4025, 0.03806, 0.3087, 1.0, 0.5, 0.9904, 0.4025, 0.9904, 0.4025, 1.0, 0.5, 0.08427, 0.2222, 0.03806, 0.3087, 0.03806, 0.3087, 0.08427, 0.2222, 0.9904, 0.5975, 1.0, 0.5, 1.0, 0.5, 0.9904, 0.5975, 0.1464, 0.1464, 0.08427, 0.2222, 0.08427, 0.2222, 0.1464, 0.1464, 0.9619, 0.6913, 0.9904, 0.5975, 0.9904, 0.5975, 0.9619, 0.6913, 0.2222, 0.08427, 0.1464, 0.1464, 0.1464, 0.1464, 0.2222, 0.08427, 0.9157, 0.7778, 0.9619, 0.6913, 0.9619, 0.6913, 0.9157, 0.7778, 0.3087, 0.03806, 0.2222, 0.08427, 0.2222, 0.08427, 0.3087, 0.03806, 0.4025, 0.9904, 0.5, 1.0, 0.5, 1.0, 0.4025, 0.9904, 0.8536, 0.8536, 0.9157, 0.7778, 0.9157, 0.7778, 0.8536, 0.8536, 0.4025, 0.009607, 0.3087, 0.03806, 0.3087, 0.03806, 0.4025, 0.009607, 0.3087, 0.9619, 0.4025, 0.9904, 0.4025, 0.9904, 0.3087, 0.9619, 0.7778, 0.9157, 0.8536, 0.8536, 0.8536, 0.8536, 0.7778, 0.9157, 0.5, 0.0, 0.4025, 0.009607, 0.4025, 0.009607, 0.5, 0.0, 0.2222, 0.9157, 0.3087, 0.9619, 0.3087, 0.9619, 0.2222, 0.9157, 0.6913, 0.9619, 0.7778, 0.9157, 0.7778, 0.9157, 0.6913, 0.9619, 0.5975, 0.009607, 0.5, 0.0, 0.5, 0.0, 0.5975, 0.009607, 0.1464, 0.8536, 0.2222, 0.9157, 0.2222, 0.9157, 0.1464, 0.8536, 0.5975, 0.9904, 0.6913, 0.9619, 0.6913, 0.9619, 0.5975, 0.9904, 0.6913, 0.03806, 0.5975, 0.009607, 0.5975, 0.009607, 0.6913, 0.03806, 0.08427, 0.7778, 0.1464, 0.8536, 0.1464, 0.8536, 0.08427, 0.7778, 0.5, 1.0, 0.5975, 0.9904, 0.5975, 0.9904, 0.5, 1.0, 0.7778, 0.08427, 0.6913, 0.03806, 0.6913, 0.03806, 0.7778, 0.08427, 0.03806, 0.6913, 0.08427, 0.7778, 0.08427, 0.7778, 0.03806, 0.6913, 0.8536, 0.1464, 0.7778, 0.08427, 0.7778, 0.08427, 0.8536, 0.1464, 0.009607, 0.5975, 0.03806, 0.6913, 0.03806, 0.6913, 0.009607, 0.5975, 0.4038, 0.9834, 0.5, 0.9929, 0.5, 1.0, 0.4025, 0.9904, 0.4025, 0.9904, 0.5, 1.0, 0.5, 1.0, 0.4025, 0.9904, 0.3114, 0.9554, 0.4038, 0.9834, 0.4025, 0.9904, 0.3087, 0.9619, 0.3087, 0.9619, 0.4025, 0.9904, 0.4025, 0.9904, 0.3087, 0.9619, 0.2262, 0.9098, 0.3114, 0.9554, 0.3087, 0.9619, 0.2222, 0.9157, 0.2222, 0.9157, 0.3087, 0.9619, 0.3087, 0.9619, 0.2222, 0.9157, 0.1515, 0.8485, 0.2262, 0.9098, 0.2222, 0.9157, 0.1465, 0.8535, 0.1465, 0.8535, 0.2222, 0.9157, 0.2222, 0.9157, 0.1464, 0.8536, 0.09018, 0.7738, 0.1515, 0.8485, 0.1465, 0.8535, 0.08428, 0.7778, 0.08428, 0.7778, 0.1465, 0.8535, 0.1464, 0.8536, 0.08427, 0.7778, 0.04463, 0.6886, 0.09018, 0.7738, 0.08428, 0.7778, 0.03808, 0.6913, 0.03808, 0.6913, 0.08428, 0.7778, 0.08427, 0.7778, 0.03806, 0.6913, 0.01658, 0.5962, 0.04463, 0.6886, 0.03808, 0.6913, 0.009627, 0.5975, 0.009627, 0.5975, 0.03808, 0.6913, 0.03806, 0.6913, 0.009607, 0.5975, 0.00711, 0.5, 0.01658, 0.5962, 0.009627, 0.5975, 2.001e-05, 0.5, 2.001e-05, 0.5, 0.009627, 0.5975, 0.009607, 0.5975, 0.0, 0.5, 0.01658, 0.4038, 0.00711, 0.5, 2.001e-05, 0.5, 0.009627, 0.4025, 0.009627, 0.4025, 2.001e-05, 0.5, 0.0, 0.5, 0.009607, 0.4025, 0.04463, 0.3114, 0.01658, 0.4038, 0.009627, 0.4025, 0.03808, 0.3087, 0.03808, 0.3087, 0.009627, 0.4025, 0.009607, 0.4025, 0.03806, 0.3087, 0.09018, 0.2262, 0.04463, 0.3114, 0.03808, 0.3087, 0.08428, 0.2222, 0.08428, 0.2222, 0.03808, 0.3087, 0.03806, 0.3087, 0.08427, 0.2222, 0.1515, 0.1515, 0.09018, 0.2262, 0.08428, 0.2222, 0.1465, 0.1465, 0.1465, 0.1465, 0.08428, 0.2222, 0.08427, 0.2222, 0.1464, 0.1464, 0.2262, 0.09018, 0.1515, 0.1515, 0.1465, 0.1465, 0.2222, 0.08428, 0.2222, 0.08428, 0.1465, 0.1465, 0.1464, 0.1464, 0.2222, 0.08427, 0.3114, 0.04463, 0.2262, 0.09018, 0.2222, 0.08428, 0.3087, 0.03808, 0.3087, 0.03808, 0.2222, 0.08428, 0.2222, 0.08427, 0.3087, 0.03806, 0.4038, 0.01658, 0.3114, 0.04463, 0.3087, 0.03808, 0.4025, 0.009627, 0.4025, 0.009627, 0.3087, 0.03808, 0.3087, 0.03806, 0.4025, 0.009607, 0.5, 0.00711, 0.4038, 0.01658, 0.4025, 0.009627, 0.5, 2.001e-05, 0.5, 2.001e-05, 0.4025, 0.009627, 0.4025, 0.009607, 0.5, 0.0, 0.5962, 0.01658, 0.5, 0.00711, 0.5, 2.001e-05, 0.5975, 0.009627, 0.5975, 0.009627, 0.5, 2.001e-05, 0.5, 0.0, 0.5975, 0.009607, 0.6886, 0.04463, 0.5962, 0.01658, 0.5975, 0.009627, 0.6913, 0.03808, 0.6913, 0.03808, 0.5975, 0.009627, 0.5975, 0.009607, 0.6913, 0.03806, 0.7738, 0.09018, 0.6886, 0.04463, 0.6913, 0.03808, 0.7778, 0.08428, 0.7778, 0.08428, 0.6913, 0.03808, 0.6913, 0.03806, 0.7778, 0.08427, 0.8485, 0.1515, 0.7738, 0.09018, 0.7778, 0.08428, 0.8535, 0.1465, 0.8535, 0.1465, 0.7778, 0.08428, 0.7778, 0.08427, 0.8536, 0.1464, 0.9098, 0.2262, 0.8485, 0.1515, 0.8535, 0.1465, 0.9157, 0.2222, 0.9157, 0.2222, 0.8535, 0.1465, 0.8536, 0.1464, 0.9157, 0.2222, 0.9554, 0.3114, 0.9098, 0.2262, 0.9157, 0.2222, 0.9619, 0.3087, 0.9619, 0.3087, 0.9157, 0.2222, 0.9157, 0.2222, 0.9619, 0.3087, 0.9834, 0.4038, 0.9554, 0.3114, 0.9619, 0.3087, 0.9904, 0.4025, 0.9904, 0.4025, 0.9619, 0.3087, 0.9619, 0.3087, 0.9904, 0.4025, 0.9929, 0.5, 0.9834, 0.4038, 0.9904, 0.4025, 1.0, 0.5, 1.0, 0.5, 0.9904, 0.4025, 0.9904, 0.4025, 1.0, 0.5, 0.9834, 0.5962, 0.9929, 0.5, 1.0, 0.5, 0.9904, 0.5975, 0.9904, 0.5975, 1.0, 0.5, 1.0, 0.5, 0.9904, 0.5975, 0.9554, 0.6886, 0.9834, 0.5962, 0.9904, 0.5975, 0.9619, 0.6913, 0.9619, 0.6913, 0.9904, 0.5975, 0.9904, 0.5975, 0.9619, 0.6913, 0.9098, 0.7738, 0.9554, 0.6886, 0.9619, 0.6913, 0.9157, 0.7778, 0.9157, 0.7778, 0.9619, 0.6913, 0.9619, 0.6913, 0.9157, 0.7778, 0.8485, 0.8485, 0.9098, 0.7738, 0.9157, 0.7778, 0.8535, 0.8535, 0.8535, 0.8535, 0.9157, 0.7778, 0.9157, 0.7778, 0.8536, 0.8536, 0.7738, 0.9098, 0.8485, 0.8485, 0.8535, 0.8535, 0.7778, 0.9157, 0.7778, 0.9157, 0.8535, 0.8535, 0.8536, 0.8536, 0.7778, 0.9157, 0.6886, 0.9554, 0.7738, 0.9098, 0.7778, 0.9157, 0.6913, 0.9619, 0.6913, 0.9619, 0.7778, 0.9157, 0.7778, 0.9157, 0.6913, 0.9619, 0.5962, 0.9834, 0.6886, 0.9554, 0.6913, 0.9619, 0.5975, 0.9904, 0.5975, 0.9904, 0.6913, 0.9619, 0.6913, 0.9619, 0.5975, 0.9904, 0.5, 0.9929, 0.5962, 0.9834, 0.5975, 0.9904, 0.5, 1.0, 0.5, 1.0, 0.5975, 0.9904, 0.5975, 0.9904, 0.5, 1.0, 0.4025, 0.9904, 0.5, 1.0, 0.5, 1.0, 0.4025, 0.9904, 0.4136, 0.9342, 0.5, 0.9427, 0.5, 0.9453, 0.4131, 0.9367, 0.3306, 0.909, 0.4136, 0.9342, 0.4131, 0.9367, 0.3296, 0.9114, 0.254, 0.8681, 0.3306, 0.909, 0.3296, 0.9114, 0.2526, 0.8702, 0.187, 0.813, 0.254, 0.8681, 0.2526, 0.8702, 0.1851, 0.8149, 0.1319, 0.746, 0.187, 0.813, 0.1851, 0.8149, 0.1298, 0.7474, 0.09099, 0.6694, 0.1319, 0.746, 0.1298, 0.7474, 0.08862, 0.6704, 0.06579, 0.5864, 0.09099, 0.6694, 0.08862, 0.6704, 0.06329, 0.5869, 0.05729, 0.5, 0.06579, 0.5864, 0.06329, 0.5869, 0.05473, 0.5, 0.06579, 0.4136, 0.05729, 0.5, 0.05473, 0.5, 0.06329, 0.4131, 0.09099, 0.3306, 0.06579, 0.4136, 0.06329, 0.4131, 0.08862, 0.3296, 0.1319, 0.254, 0.09099, 0.3306, 0.08862, 0.3296, 0.1298, 0.2526, 0.187, 0.187, 0.1319, 0.254, 0.1298, 0.2526, 0.1851, 0.1851, 0.254, 0.1319, 0.187, 0.187, 0.1851, 0.1851, 0.2526, 0.1298, 0.3306, 0.09099, 0.254, 0.1319, 0.2526, 0.1298, 0.3296, 0.08862, 0.4136, 0.06579, 0.3306, 0.09099, 0.3296, 0.08862, 0.4131, 0.06329, 0.5, 0.05729, 0.4136, 0.06579, 0.4131, 0.06329, 0.5, 0.05473, 0.5864, 0.06579, 0.5, 0.05729, 0.5, 0.05473, 0.5869, 0.06329, 0.6694, 0.09099, 0.5864, 0.06579, 0.5869, 0.06329, 0.6704, 0.08862, 0.746, 0.1319, 0.6694, 0.09099, 0.6704, 0.08862, 0.7474, 0.1298, 0.813, 0.187, 0.746, 0.1319, 0.7474, 0.1298, 0.8149, 0.1851, 0.8681, 0.254, 0.813, 0.187, 0.8149, 0.1851, 0.8702, 0.2526, 0.909, 0.3306, 0.8681, 0.254, 0.8702, 0.2526, 0.9114, 0.3296, 0.9342, 0.4136, 0.909, 0.3306, 0.9114, 0.3296, 0.9367, 0.4131, 0.9427, 0.5, 0.9342, 0.4136, 0.9367, 0.4131, 0.9453, 0.5, 0.9342, 0.5864, 0.9427, 0.5, 0.9453, 0.5, 0.9367, 0.5869, 0.909, 0.6694, 0.9342, 0.5864, 0.9367, 0.5869, 0.9114, 0.6704, 0.8681, 0.746, 0.909, 0.6694, 0.9114, 0.6704, 0.8702, 0.7474, 0.813, 0.813, 0.8681, 0.746, 0.8702, 0.7474, 0.8149, 0.8149, 0.746, 0.8681, 0.813, 0.813, 0.8149, 0.8149, 0.7474, 0.8702, 0.6694, 0.909, 0.746, 0.8681, 0.7474, 0.8702, 0.6704, 0.9114, 0.5864, 0.9342, 0.6694, 0.909, 0.6704, 0.9114, 0.5869, 0.9367, 0.5, 0.9427, 0.5864, 0.9342, 0.5869, 0.9367, 0.5, 0.9453, 0.5, 0.9427, 0.4136, 0.9342, 0.4136, 0.9342, 0.5, 0.9427])
me_circle_001.update()
arm_armature = bpy.data.armatures.new('Armature')  # bones are not reproduced

# ---- objects
ob_trampolincloth = bpy.data.objects.new('TrampolinCloth', me_circle)
ob_leg_005 = bpy.data.objects.new('Leg.005', me_leg)
ob_leg_004 = bpy.data.objects.new('Leg.004', me_leg)
ob_leg_003 = bpy.data.objects.new('Leg.003', me_leg)
ob_leg_002 = bpy.data.objects.new('Leg.002', me_leg)
ob_leg_001 = bpy.data.objects.new('Leg.001', me_leg)
ob_leg = bpy.data.objects.new('Leg', me_leg)
ob_trampolinprotection = bpy.data.objects.new('TrampolinProtection', me_circle_001)
ob_armature = bpy.data.objects.new('Armature', arm_armature)

# ---- transforms, parenting, visibility, modifiers, constraints
ob_trampolincloth.parent = ob_armature
ob_trampolincloth.location = (0.0, 0.0, 0.0)
_vg = ob_trampolincloth.vertex_groups.new(name='cloth')
for _i, _w in zip([28, 29, 30, 31, 32, 33, 34, 35, 36, 37, 38, 39, 40, 41, 42, 43, 44, 45, 46, 47, 48, 49, 50, 51, 52, 53, 54, 55, 56, 57, 58, 59, 60, 61, 62, 63, 64, 65, 66, 67, 68, 69, 70, 71, 72, 73, 74, 75, 76, 77, 78, 79, 80, 81, 82, 83, 84, 85, 86, 87, 88, 89, 90, 91, 92, 93, 94, 95, 96, 97, 98, 99, 100, 101, 102, 103, 104, 105, 106, 107, 108, 109, 110, 111, 112, 113, 114, 115, 116, 117, 118, 119, 120, 121, 122, 123, 124, 125, 126, 127, 128, 129, 130, 131, 132, 133, 134, 135, 136, 137, 138, 139, 140, 141, 142, 143, 144, 145, 146, 147, 148, 149, 150, 151, 152, 153, 154, 155, 156, 157, 158, 159, 160, 161, 162, 163, 164, 165, 166, 167, 168, 169, 170, 171, 172, 173, 174, 175, 176, 177, 178, 179, 180, 181, 182, 183, 184, 185, 186, 187, 188, 189, 190, 191, 192, 193, 194, 195, 196, 197, 198, 199, 200, 201, 202, 203, 204, 205, 206, 207, 208, 209, 210, 211, 212, 213, 214, 215, 216, 217, 218, 219, 220, 221, 222, 223, 252, 253, 254, 255, 256, 257, 258, 259, 260, 261, 262, 263, 264, 265, 266, 267, 268, 269, 270, 271, 272, 273, 274, 275, 276, 277, 278, 279, 280, 281, 282, 283, 284, 285, 286, 287, 288, 289, 290, 291, 292, 293, 294, 295, 296, 297, 298, 299, 300, 301, 302, 303, 304, 305, 306, 307, 308, 309, 310, 311, 312, 313, 314, 315, 316, 317, 318, 319, 320, 321, 322, 323, 324, 325, 326, 327, 328, 329, 330, 331, 332, 333, 334, 335, 336, 337, 338, 339, 340, 341, 342, 343, 344, 345, 346, 347, 348, 349, 350, 351, 352, 353, 354, 355, 356, 357, 358, 359, 360, 361, 362, 363, 364, 365, 366, 367, 368, 369, 370, 371, 372, 373, 374, 375, 376, 377, 378, 379, 380, 381, 382, 383, 384, 385, 386, 387, 388, 389, 390, 391, 392, 393, 394, 395, 396, 397, 398, 399, 400, 401, 402, 403, 404, 405, 406, 407, 408, 409, 410, 411, 412, 413, 414, 415, 416, 417, 418, 419, 420, 421, 422, 423, 424, 425, 426, 427, 428, 429, 430, 431, 432, 433, 434, 435, 436, 437, 438, 439, 440, 441, 442, 443, 444, 445, 446, 447], [1.0, 1.0, 1.0, 1.0, 1.0, 1.0, 1.0, 1.0, 1.0, 1.0, 1.0, 1.0, 1.0, 1.0, 1.0, 1.0, 1.0, 1.0, 1.0, 1.0, 1.0, 1.0, 1.0, 1.0, 1.0, 1.0, 1.0, 1.0, 0.2808, 0.5154, 0.7038, 0.8461, 0.9422, 0.9922, 0.9922, 0.9422, 0.8461, 0.7038, 0.5154, 0.2808, 0.2808, 0.5154, 0.7038, 0.8461, 0.9422, 0.9922, 0.2808, 0.5154, 0.7038, 0.8461, 0.9422, 0.9922, 0.2808, 0.5154, 0.7038, 0.8461, 0.9422, 0.9922, 0.2808, 0.5154, 0.7038, 0.8461, 0.9422, 0.9922, 0.2808, 0.5154, 0.7038, 0.8461, 0.9422, 0.9922, 0.2808, 0.5154, 0.7038, 0.8461, 0.9422, 0.9922, 0.2808, 0.5154, 0.7038, 0.8461, 0.9422, 0.9922, 0.2808, 0.5154, 0.7038, 0.8461, 0.9422, 0.9922, 0.2808, 0.5154, 0.7038, 0.8461, 0.9422, 0.9922, 0.2808, 0.5154, 0.7038, 0.8461, 0.9422, 0.9922, 0.2808, 0.5154, 0.7038, 0.8461, 0.9422, 0.9922, 0.2808, 0.5154, 0.7038, 0.8461, 0.9422, 0.9922, 0.2808, 0.5154, 0.7038, 0.8461, 0.9422, 0.9922, 0.2808, 0.5154, 0.7038, 0.8461, 0.9422, 0.9922, 0.2808, 0.5154, 0.7038, 0.8461, 0.9422, 0.9922, 0.2808, 0.5154, 0.7038, 0.8461, 0.9422, 0.9922, 0.2808, 0.5154, 0.7038, 0.8461, 0.9422, 0.9922, 0.2808, 0.5154, 0.7038, 0.8461, 0.9422, 0.9922, 0.2808, 0.5154, 0.7038, 0.8461, 0.9422, 0.9922, 0.2808, 0.5154, 0.7038, 0.8461, 0.9422, 0.9922, 0.2808, 0.5154, 0.7038, 0.8461, 0.9422, 0.9922, 0.2808, 0.5154, 0.7038, 0.8461, 0.9422, 0.9922, 0.2808, 0.5154, 0.7038, 0.8461, 0.9422, 0.9922, 0.2808, 0.5154, 0.7038, 0.8461, 0.9422, 0.9922, 0.2808, 0.5154, 0.7038, 0.8461, 0.9422, 0.9922, 0.2808, 0.5154, 0.7038, 0.8461, 0.9422, 0.9922, 1.0, 1.0, 1.0, 1.0, 1.0, 1.0, 1.0, 1.0, 1.0, 1.0, 1.0, 1.0, 1.0, 1.0, 1.0, 1.0, 1.0, 1.0, 1.0, 1.0, 1.0, 1.0, 1.0, 1.0, 1.0, 1.0, 1.0, 1.0, 0.2808, 0.5154, 0.7038, 0.8461, 0.9422, 0.9922, 0.9922, 0.9422, 0.8461, 0.7038, 0.5154, 0.2808, 0.2808, 0.5154, 0.7038, 0.8461, 0.9422, 0.9922, 0.2808, 0.5154, 0.7038, 0.8461, 0.9422, 0.9922, 0.2808, 0.5154, 0.7038, 0.8461, 0.9422, 0.9922, 0.2808, 0.5154, 0.7038, 0.8461, 0.9422, 0.9922, 0.2808, 0.5154, 0.7038, 0.8461, 0.9422, 0.9922, 0.2808, 0.5154, 0.7038, 0.8461, 0.9422, 0.9922, 0.2808, 0.5154, 0.7038, 0.8461, 0.9422, 0.9922, 0.2808, 0.5154, 0.7038, 0.8461, 0.9422, 0.9922, 0.2808, 0.5154, 0.7038, 0.8461, 0.9422, 0.9922, 0.2808, 0.5154, 0.7038, 0.8461, 0.9422, 0.9922, 0.2808, 0.5154, 0.7038, 0.8461, 0.9422, 0.9922, 0.2808, 0.5154, 0.7038, 0.8461, 0.9422, 0.9922, 0.2808, 0.5154, 0.7038, 0.8461, 0.9422, 0.9922, 0.2808, 0.5154, 0.7038, 0.8461, 0.9422, 0.9922, 0.2808, 0.5154, 0.7038, 0.8461, 0.9422, 0.9922, 0.2808, 0.5154, 0.7038, 0.8461, 0.9422, 0.9922, 0.2808, 0.5154, 0.7038, 0.8461, 0.9422, 0.9922, 0.2808, 0.5154, 0.7038, 0.8461, 0.9422, 0.9922, 0.2808, 0.5154, 0.7038, 0.8461, 0.9422, 0.9922, 0.2808, 0.5154, 0.7038, 0.8461, 0.9422, 0.9922, 0.2808, 0.5154, 0.7038, 0.8461, 0.9422, 0.9922, 0.2808, 0.5154, 0.7038, 0.8461, 0.9422, 0.9922, 0.2808, 0.5154, 0.7038, 0.8461, 0.9422, 0.9922, 0.2808, 0.5154, 0.7038, 0.8461, 0.9422, 0.9922, 0.2808, 0.5154, 0.7038, 0.8461, 0.9422, 0.9922, 0.2808, 0.5154, 0.7038, 0.8461, 0.9422, 0.9922]): _vg.add([_i], _w, 'REPLACE')
_vg = ob_trampolincloth.vertex_groups.new(name='main')
for _i, _w in zip([0, 1, 2, 3, 4, 5, 6, 7, 8, 9, 10, 11, 12, 13, 14, 15, 16, 17, 18, 19, 20, 21, 22, 23, 24, 25, 26, 27, 28, 29, 30, 31, 32, 33, 34, 35, 36, 37, 38, 39, 40, 41, 42, 43, 44, 45, 46, 47, 48, 49, 50, 51, 52, 53, 54, 55, 56, 57, 58, 59, 60, 61, 62, 63, 64, 65, 66, 67, 68, 69, 70, 71, 72, 73, 74, 75, 76, 77, 78, 79, 80, 81, 82, 83, 84, 85, 86, 87, 88, 89, 90, 91, 92, 93, 94, 95, 96, 97, 98, 99, 100, 101, 102, 103, 104, 105, 106, 107, 108, 109, 110, 111, 112, 113, 114, 115, 116, 117, 118, 119, 120, 121, 122, 123, 124, 125, 126, 127, 128, 129, 130, 131, 132, 133, 134, 135, 136, 137, 138, 139, 140, 141, 142, 143, 144, 145, 146, 147, 148, 149, 150, 151, 152, 153, 154, 155, 156, 157, 158, 159, 160, 161, 162, 163, 164, 165, 166, 167, 168, 169, 170, 171, 172, 173, 174, 175, 176, 177, 178, 179, 180, 181, 182, 183, 184, 185, 186, 187, 188, 189, 190, 191, 192, 193, 194, 195, 196, 197, 198, 199, 200, 201, 202, 203, 204, 205, 206, 207, 208, 209, 210, 211, 212, 213, 214, 215, 216, 217, 218, 219, 220, 221, 222, 223, 224, 225, 226, 227, 228, 229, 230, 231, 232, 233, 234, 235, 236, 237, 238, 239, 240, 241, 242, 243, 244, 245, 246, 247, 248, 249, 250, 251, 252, 253, 254, 255, 256, 257, 258, 259, 260, 261, 262, 263, 264, 265, 266, 267, 268, 269, 270, 271, 272, 273, 274, 275, 276, 277, 278, 279, 280, 281, 282, 283, 284, 285, 286, 287, 288, 289, 290, 291, 292, 293, 294, 295, 296, 297, 298, 299, 300, 301, 302, 303, 304, 305, 306, 307, 308, 309, 310, 311, 312, 313, 314, 315, 316, 317, 318, 319, 320, 321, 322, 323, 324, 325, 326, 327, 328, 329, 330, 331, 332, 333, 334, 335, 336, 337, 338, 339, 340, 341, 342, 343, 344, 345, 346, 347, 348, 349, 350, 351, 352, 353, 354, 355, 356, 357, 358, 359, 360, 361, 362, 363, 364, 365, 366, 367, 368, 369, 370, 371, 372, 373, 374, 375, 376, 377, 378, 379, 380, 381, 382, 383, 384, 385, 386, 387, 388, 389, 390, 391, 392, 393, 394, 395, 396, 397, 398, 399, 400, 401, 402, 403, 404, 405, 406, 407, 408, 409, 410, 411, 412, 413, 414, 415, 416, 417, 418, 419, 420, 421, 422, 423, 424, 425, 426, 427, 428, 429, 430, 431, 432, 433, 434, 435, 436, 437, 438, 439, 440, 441, 442, 443, 444, 445, 446, 447], [1.0, 1.0, 1.0, 1.0, 1.0, 1.0, 1.0, 1.0, 1.0, 1.0, 1.0, 1.0, 1.0, 1.0, 1.0, 1.0, 1.0, 1.0, 1.0, 1.0, 1.0, 1.0, 1.0, 1.0, 1.0, 1.0, 1.0, 1.0, 0.0, 0.0, 0.0, 0.0, 0.0, 0.0, 0.0, 0.0, 0.0, 0.0, 0.0, 0.0, 0.0, 0.0, 0.0, 0.0, 0.0, 0.0, 0.0, 0.0, 0.0, 0.0, 0.0, 0.0, 0.0, 0.0, 0.0, 0.0, 0.7192, 0.4846, 0.2962, 0.1539, 0.05776, 0.007816, 0.007816, 0.05776, 0.1539, 0.2962, 0.4846, 0.7192, 0.7192, 0.4846, 0.2962, 0.1539, 0.05776, 0.007816, 0.7192, 0.4846, 0.2962, 0.1539, 0.05776, 0.007816, 0.7192, 0.4846, 0.2962, 0.1539, 0.05776, 0.007816, 0.7192, 0.4846, 0.2962, 0.1539, 0.05776, 0.007816, 0.7192, 0.4846, 0.2962, 0.1539, 0.05776, 0.007816, 0.7192, 0.4846, 0.2962, 0.1539, 0.05776, 0.007816, 0.7192, 0.4846, 0.2962, 0.1539, 0.05776, 0.007816, 0.7192, 0.4846, 0.2962, 0.1539, 0.05776, 0.007816, 0.7192, 0.4846, 0.2962, 0.1539, 0.05776, 0.007816, 0.7192, 0.4846, 0.2962, 0.1539, 0.05776, 0.007816, 0.7192, 0.4846, 0.2962, 0.1539, 0.05776, 0.007816, 0.7192, 0.4846, 0.2962, 0.1539, 0.05776, 0.007816, 0.7192, 0.4846, 0.2962, 0.1539, 0.05776, 0.007816, 0.7192, 0.4846, 0.2962, 0.1539, 0.05776, 0.007816, 0.7192, 0.4846, 0.2962, 0.1539, 0.05776, 0.007816, 0.7192, 0.4846, 0.2962, 0.1539, 0.05776, 0.007816, 0.7192, 0.4846, 0.2962, 0.1539, 0.05776, 0.007816, 0.7192, 0.4846, 0.2962, 0.1539, 0.05776, 0.007816, 0.7192, 0.4846, 0.2962, 0.1539, 0.05776, 0.007816, 0.7192, 0.4846, 0.2962, 0.1539, 0.05776, 0.007816, 0.7192, 0.4846, 0.2962, 0.1539, 0.05776, 0.007816, 0.7192, 0.4846, 0.2962, 0.1539, 0.05776, 0.007816, 0.7192, 0.4846, 0.2962, 0.1539, 0.05776, 0.007816, 0.7192, 0.4846, 0.2962, 0.1539, 0.05776, 0.007816, 0.7192, 0.4846, 0.2962, 0.1539, 0.05776, 0.007816, 0.7192, 0.4846, 0.2962, 0.1539, 0.05776, 0.007816, 1.0, 1.0, 1.0, 1.0, 1.0, 1.0, 1.0, 1.0, 1.0, 1.0, 1.0, 1.0, 1.0, 1.0, 1.0, 1.0, 1.0, 1.0, 1.0, 1.0, 1.0, 1.0, 1.0, 1.0, 1.0, 1.0, 1.0, 1.0, 0.0, 0.0, 0.0, 0.0, 0.0, 0.0, 0.0, 0.0, 0.0, 0.0, 0.0, 0.0, 0.0, 0.0, 0.0, 0.0, 0.0, 0.0, 0.0, 0.0, 0.0, 0.0, 0.0, 0.0, 0.0, 0.0, 0.0, 0.0, 0.7192, 0.4846, 0.2962, 0.1539, 0.05776, 0.007816, 0.007816, 0.05776, 0.1539, 0.2962, 0.4846, 0.7192, 0.7192, 0.4846, 0.2962, 0.1539, 0.05776, 0.007816, 0.7192, 0.4846, 0.2962, 0.1539, 0.05776, 0.007816, 0.7192, 0.4846, 0.2962, 0.1539, 0.05776, 0.007816, 0.7192, 0.4846, 0.2962, 0.1539, 0.05776, 0.007816, 0.7192, 0.4846, 0.2962, 0.1539, 0.05776, 0.007816, 0.7192, 0.4846, 0.2962, 0.1539, 0.05776, 0.007816, 0.7192, 0.4846, 0.2962, 0.1539, 0.05776, 0.007816, 0.7192, 0.4846, 0.2962, 0.1539, 0.05776, 0.007816, 0.7192, 0.4846, 0.2962, 0.1539, 0.05776, 0.007816, 0.7192, 0.4846, 0.2962, 0.1539, 0.05776, 0.007816, 0.7192, 0.4846, 0.2962, 0.1539, 0.05776, 0.007816, 0.7192, 0.4846, 0.2962, 0.1539, 0.05776, 0.007816, 0.7192, 0.4846, 0.2962, 0.1539, 0.05776, 0.007816, 0.7192, 0.4846, 0.2962, 0.1539, 0.05776, 0.007816, 0.7192, 0.4846, 0.2962, 0.1539, 0.05776, 0.007816, 0.7192, 0.4846, 0.2962, 0.1539, 0.05776, 0.007816, 0.7192, 0.4846, 0.2962, 0.1539, 0.05776, 0.007816, 0.7192, 0.4846, 0.2962, 0.1539, 0.05776, 0.007816, 0.7192, 0.4846, 0.2962, 0.1539, 0.05776, 0.007816, 0.7192, 0.4846, 0.2962, 0.1539, 0.05776, 0.007816, 0.7192, 0.4846, 0.2962, 0.1539, 0.05776, 0.007816, 0.7192, 0.4846, 0.2962, 0.1539, 0.05776, 0.007816, 0.7192, 0.4846, 0.2962, 0.1539, 0.05776, 0.007816, 0.7192, 0.4846, 0.2962, 0.1539, 0.05776, 0.007816, 0.7192, 0.4846, 0.2962, 0.1539, 0.05776, 0.007816, 0.7192, 0.4846, 0.2962, 0.1539, 0.05776, 0.007816]): _vg.add([_i], _w, 'REPLACE')
_m = ob_trampolincloth.modifiers.new('Armature', 'ARMATURE')
_m.object = ob_armature
_m = ob_trampolincloth.modifiers.new('Auto Smooth', 'NODES')
_m.node_group = ng_auto_smooth
_gi = [s.identifier for s in ng_auto_smooth.interface.items_tree if s.item_type == 'SOCKET' and s.in_out == 'INPUT']
_m[_gi[1]] = 0.5236  # Angle
ob_leg_005.location = (1.0, 0.0, 0.0)
ob_leg_004.location = (0.5, 0.866, 0.0)
ob_leg_004.rotation_euler = (0.0, -0.0, 1.047)
ob_leg_003.location = (-0.5, 0.866, 0.0)
ob_leg_003.rotation_euler = (0.0, -0.0, 3.142)
ob_leg_002.location = (-1.0, 0.0, 0.0)
ob_leg_002.rotation_euler = (0.0, -0.0, 4.189)
ob_leg_001.location = (-0.5, -0.866, 0.0)
ob_leg_001.rotation_euler = (0.0, -0.0, 5.236)
ob_leg.location = (0.5, -0.866, 0.0)
ob_leg.rotation_euler = (0.0, -0.0, 6.283)
ob_trampolinprotection.location = (0.0, 0.0, 0.0)
_m = ob_trampolinprotection.modifiers.new('WeightedNormal', 'WEIGHTED_NORMAL')
ob_armature.location = (0.0, 0.0, 0.0)

# ---- collection membership
col_collection.objects.link(ob_trampolincloth)
col_collection.objects.link(ob_leg_005)
col_collection.objects.link(ob_leg_004)
col_collection.objects.link(ob_leg_003)
col_collection.objects.link(ob_leg_002)
col_collection.objects.link(ob_leg_001)
col_collection.objects.link(ob_leg)
col_collection.objects.link(ob_trampolinprotection)
col_collection.objects.link(ob_armature)

# ---- scene / render settings (as saved in the file)
scene.frame_start = 1; scene.frame_end = 250; scene.frame_set(1)
scene.render.engine = 'BLENDER_EEVEE_NEXT'
scene.cycles.sampling_pattern = 'TABULATED_SOBOL'
scene.cycles.use_light_tree = False
scene.view_settings.view_transform = 'Filmic'
bpy.context.view_layer.update()

# ---- added for rendering (the .blend has no active camera and no usable light): camera, sun
cam_auto = bpy.data.cameras.new('AutoCamera')
cam_auto.lens = 50.0
cam_auto.sensor_width = 36.0
cam_auto.clip_end = 1000.0
ob_auto_camera = bpy.data.objects.new('AutoCamera', cam_auto)
scene.collection.objects.link(ob_auto_camera)
ob_auto_camera.location = (2.8318, -3.39951, 1.97326)
ob_auto_camera.rotation_euler = (1.09748, -7.21219e-08, 0.694738)
scene.camera = ob_auto_camera
light_auto_sun = bpy.data.lights.new('AutoSun', 'SUN')
light_auto_sun.energy = 3.0
light_auto_sun.angle = 0.0523599
ob_auto_sun = bpy.data.objects.new('AutoSun', light_auto_sun)
scene.collection.objects.link(ob_auto_sun)
ob_auto_sun.rotation_euler = (0.872665, 0.174533, 0.523599)
bpy.context.view_layer.update()
